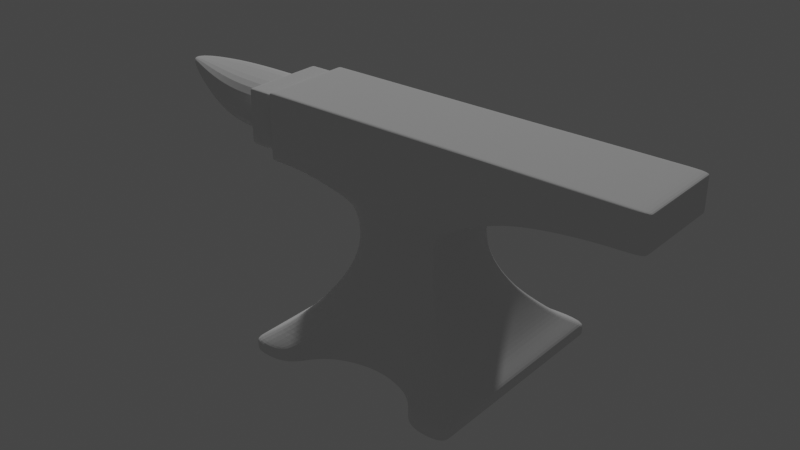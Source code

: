 # Source: anvil.blend  (saved by Blender 2.80.75; exported with 4.5.12 LTS)
import bpy
from mathutils import Matrix  # noqa: F401  (used for matrix-valued properties, if any)

bpy.ops.wm.read_factory_settings(use_empty=True)
scene = bpy.context.scene
scene.name = 'Scene'

# ---- collections
col_collection = bpy.data.collections.new('Collection'); scene.collection.children.link(col_collection)

# ---- world
world_world = bpy.data.worlds.new('World'); scene.world = world_world
world_world.use_nodes = True; world_world.node_tree.nodes.clear()
_N = world_world.node_tree.nodes; _L = world_world.node_tree.links
n0 = _N.new('ShaderNodeOutputWorld'); n0.name = 'World Output'; n0.location = (300, 300)
n1 = _N.new('ShaderNodeBackground'); n1.name = 'Background'; n1.location = (10, 300)
n1.inputs[0].default_value = (0.05088, 0.05088, 0.05088, 1.0)
_L.new(n1.outputs[0], n0.inputs[0])
n0.is_active_output = True
world_world.color = (0.05088, 0.05088, 0.05088)
world_world.use_sun_shadow = False
world_world.sun_shadow_jitter_overblur = 0.0

# ---- lights
light_point = bpy.data.lights.new('Point', 'POINT')
light_point.transmission_factor = 0.0
light_point.energy = 1.636e+04
light_point.shadow_soft_size = 1.03
light_point.shadow_maximum_resolution = 0.006
light_point.use_absolute_resolution = True

# ---- meshes
me_plane = bpy.data.meshes.new('Plane')
me_plane.from_pydata([(0.4568, -0.4568, 0.8257), (-0.4252, -0.4252, 1.338), (-0.4, -0.4, 1.133), (-0.8036, -0.8036, 0.3131), (-0.9659, -0.4568, 1.552), (-1.077, -1.077, -0.004965), (-0.9659, -0.4568, 2.193), (1.821, -0.4568, 2.193), (1.578, -0.4568, 2.193), (1.061, 0.0, -0.004965), (-0.9109, 0.0, 0.2105), (-0.5009, 0.0, 0.7232), (0.709, 0.0, 0.4156), (-0.627, 0.0, 0.5181), (-0.9659, 0.0, 1.552), (-0.8036, 0.0, 0.3131), (0.8036, 0.0, 0.3131), (0.5577, 0.0, 0.6206), (-0.9659, 0.0, 2.193), (0.627, 0.0, 0.5181), (0.9109, 0.0, 0.2105), (-0.4568, 0.0, 0.8257), (-0.709, 0.0, 0.4156), (0.847, 0.0, 2.193), (1.091, 0.0, 2.193), (1.334, 0.0, 2.193), (1.578, 0.0, 2.193), (1.821, 0.0, 2.193), (2.065, 0.0, 2.193), (0.847, 0.0, 1.613), (1.091, 0.0, 1.709), (1.334, 0.0, 1.767), (1.578, 0.0, 1.805), (1.821, 0.0, 1.831), (2.065, 0.0, 1.845), (1.061, 0.0, 0.1105), (0.5009, 0.0, 0.7232), (0.4568, 0.0, 0.8257), (-0.5577, 0.0, 0.6206), (-0.4252, 0.0, 0.9282), (-0.4063, 0.0, 1.031), (-0.4, 0.0, 1.133), (-0.4063, 0.0, 1.236), (-0.4252, 0.0, 1.338), (-0.4568, 0.0, 1.441), (0.4252, 0.0, 0.9282), (0.4063, 0.0, 1.031), (0.4, 0.0, 1.133), (0.4063, 0.0, 1.236), (0.4364, 0.0, 1.338), (0.5189, 0.0, 1.441), (-1.077, 0.0, 0.1105), (0.0, -0.4063, 1.236), (0.0, -0.4568, 0.8257), (0.6956, -1.077, 0.1105), (-0.6956, -1.077, -0.004965), (-0.6956, -1.077, 0.1105), (-0.5893, -0.9109, 0.2105), (0.4813, -0.8036, 0.3131), (-0.3363, -0.709, 0.4156), (-0.3363, -0.709, -0.004965), (-0.5893, -0.9109, -0.004965), (0.3363, -0.709, -0.004965), (0.5893, -0.9109, -0.004965), (-0.5893, 0.0, -0.004965), (-0.4813, 0.0, -0.004965), (-0.3363, 0.0, -0.004965), (-2.384e-07, 0.0, -0.004965), (0.3363, 0.0, -0.004965), (0.4813, 0.0, -0.004965), (0.5893, 0.0, -0.004965), (2.065, -0.4568, 1.845), (0.627, -0.627, 0.5181), (1.334, -0.4568, 2.193), (0.5009, -0.5009, 0.7232), (-0.4252, -0.4252, 0.9282), (0.4252, -0.4252, 0.9282), (0.4364, -0.4252, 1.338), (2.065, -0.4568, 2.193), (0.524, -0.4568, 2.193), (0.0, -0.6265, -0.004965), (0.4813, -0.8036, -0.004965), (0.6956, -1.077, -0.004965), (2.309, 0.0, 2.193), (2.309, 0.0, 1.85), (0.5893, -0.9109, 0.2105), (0.03105, -0.4568, 1.441), (5.96e-08, -0.5577, 0.6206), (0.0336, 0.0, 2.193), (0.005577, -0.4252, 1.338), (0.0, -0.4252, 0.9282), (0.0, -0.5009, 0.7232), (0.3363, -0.709, 0.4156), (-2.235e-08, -0.6269, 0.5184), (0.6956, 0.0, -0.004965), (0.0, -0.4, 1.133), (0.0, -0.4063, 1.031), (-0.4813, -0.8036, 0.3131), (-0.6956, 0.0, -0.004965), (-1.077, 0.0, 0.08672), (1.061, 0.0, 0.08672), (-0.5893, -0.9109, 0.1662), (-0.4813, -0.8036, 0.2476), (-0.3363, -0.709, 0.329), (-1.787e-08, -0.6268, 0.4106), (0.3363, -0.709, 0.329), (0.4813, -0.8036, 0.2476), (0.5893, -0.9109, 0.1662), (0.6956, -1.077, 0.08672), (-0.6956, -1.077, 0.08672), (-1.077, 0.0, 0.02082), (-0.5893, -0.9109, 0.04317), (-0.4813, -0.8036, 0.06606), (-0.3363, -0.709, 0.08896), (0.3363, -0.709, 0.08896), (0.4813, -0.8036, 0.06606), (0.5893, -0.9109, 0.04317), (-1.077, -1.077, 0.02082), (1.061, 0.0, 0.02082), (0.6956, -1.077, 0.02082), (-5.027e-09, -0.6266, 0.1119), (-0.6956, -1.077, 0.02082), (0.0336, -0.4568, 2.193), (-0.4063, -0.4063, 1.031), (-0.4568, -0.4568, 0.8257), (-0.5009, -0.5009, 0.7232), (-0.709, -0.709, 0.4156), (-0.627, -0.627, 0.5181), (-1.077, 0.0, -0.004965), (-0.4568, -0.4568, 1.441), (-0.5577, -0.5577, 0.6206), (-0.4568, 0.0, 2.193), (-0.9109, -0.9109, 0.2105), (-1.077, -1.077, 0.08672), (0.9109, -0.9109, 0.2105), (0.5189, -0.4568, 1.441), (0.5577, -0.5577, 0.6206), (0.8036, -0.8036, 0.3131), (0.524, 0.0, 2.193), (1.061, -1.077, -0.004965), (0.4063, -0.4063, 1.236), (0.4063, -0.4063, 1.031), (1.061, -1.077, 0.08672), (1.061, -1.077, 0.02082), (0.847, -0.4568, 1.613), (1.578, -0.4568, 1.805), (1.821, -0.4568, 1.831), (0.709, -0.709, 0.4156), (0.847, -0.4568, 2.193), (-0.4063, -0.4063, 1.236), (0.4, -0.4, 1.133), (1.061, -1.077, 0.1105), (2.309, -0.4568, 2.193), (-1.077, -1.077, 0.1105), (-0.4813, -0.8036, -0.004965), (1.334, -0.4568, 1.767), (1.091, -0.4568, 2.193), (-0.4568, -0.4568, 2.193), (1.091, -0.4568, 1.709), (2.309, -0.4568, 1.85), (-1.363, -0.4568, 1.552), (-1.363, -0.4568, 2.193), (-1.363, 0.0, 1.552), (-1.363, 0.0, 2.193), (1.091, -0.4568, 2.161), (2.309, -0.4568, 2.171), (2.309, 0.0, 2.171), (0.847, -0.4568, 2.155), (1.334, -0.4568, 2.165), (1.578, -0.4568, 2.168), (1.821, -0.4568, 2.169), (2.065, -0.4568, 2.17), (0.03343, -0.4568, 2.143), (-0.9659, -0.4568, 2.151), (-0.4568, -0.4568, 2.143), (-1.363, -0.4568, 2.151), (-1.363, 0.0, 2.151), (0.5236, -0.4568, 2.143), (0.709, -0.6303, 0.4156), (0.847, -0.4061, 2.193), (-0.4063, -0.3612, 1.236), (0.4, -0.3556, 1.133), (1.061, -0.9571, 0.1105), (-1.077, -0.9571, 0.1105), (-0.4813, -0.7144, -0.004965), (1.334, -0.4061, 1.767), (0.627, -0.5574, 0.5181), (1.334, -0.4061, 2.193), (0.5009, -0.4453, 0.7232), (-0.4252, -0.378, 0.9282), (0.4252, -0.378, 0.9282), (0.4364, -0.378, 1.338), (2.065, -0.4061, 2.193), (-2.646e-08, -0.557, -0.004965), (0.4813, -0.7144, -0.004965), (0.6956, -0.9571, -0.004965), (2.065, -0.4061, 1.845), (-0.4, -0.3556, 1.133), (-0.9659, -0.4061, 1.552), (-0.5893, -0.8098, -0.004965), (-0.3363, -0.6303, -0.004965), (0.3363, -0.6303, -0.004965), (0.5893, -0.8098, -0.004965), (-1.077, -0.9571, 0.02082), (-0.9659, -0.4061, 2.193), (-0.8036, -0.7144, 0.3131), (1.578, -0.4061, 2.193), (0.4568, -0.4061, 0.8257), (-0.4252, -0.378, 1.338), (1.821, -0.4061, 2.193), (-0.6956, -0.9571, -0.004965), (1.091, -0.4061, 2.193), (-0.4568, -0.4061, 2.193), (0.0336, -0.4061, 2.193), (0.847, -0.4061, 1.613), (1.578, -0.4061, 1.805), (1.821, -0.4061, 1.831), (1.091, -0.4061, 1.709), (2.309, -0.4061, 1.85), (-1.363, -0.4061, 1.552), (-1.363, -0.4061, 2.193), (1.061, -0.9571, -0.004965), (-0.4568, -0.4061, 0.8257), (-0.4063, -0.3612, 1.031), (0.4063, -0.3612, 1.236), (-1.077, -0.9571, -0.004965), (-0.9109, -0.8098, 0.2105), (-0.627, -0.5574, 0.5181), (-0.709, -0.6303, 0.4156), (0.524, -0.4061, 2.193), (1.061, -0.9571, 0.08672), (0.5577, -0.4958, 0.6206), (-0.5577, -0.4958, 0.6206), (-0.5009, -0.4453, 0.7232), (0.5189, -0.4061, 1.441), (-1.077, -0.9571, 0.08672), (0.9109, -0.8098, 0.2105), (0.4063, -0.3612, 1.031), (1.061, -0.9571, 0.02082), (0.8036, -0.7144, 0.3131), (-0.4568, -0.4061, 1.441), (-1.363, -0.4061, 2.151), (2.309, -0.4061, 2.193), (2.309, -0.4061, 2.171), (0.03128, -0.4568, 1.507), (-0.9659, -0.4568, 1.608), (-0.4568, -0.4568, 1.507), (-1.363, -0.4568, 1.608), (1.091, -0.4568, 1.751), (2.309, -0.4568, 1.88), (0.847, -0.4568, 1.663), (1.334, -0.4568, 1.804), (1.578, -0.4568, 1.839), (1.821, -0.4568, 1.862), (2.065, -0.4568, 1.876), (-1.363, 0.0, 1.608), (0.5193, -0.4568, 1.507), (2.309, 0.0, 1.88), (2.309, -0.4061, 1.88), (-1.363, -0.4061, 1.608), (-1.652, 0.0, 2.151), (-1.652, -0.4061, 2.151), (-1.652, 0.0, 1.608), (-1.652, -0.4061, 1.608), (-1.652, -0.3653, 2.11), (-1.652, 0.0, 1.648), (-1.652, 0.0, 2.11), (-2.841, 0.0, 2.051), (-2.009, 0.0, 2.11), (-2.347, 0.0, 2.11), (-2.009, 0.0, 1.675), (-2.347, 0.0, 1.807), (-2.009, -0.3653, 1.675), (-2.431, -0.2635, 1.83), (-1.393, -0.4061, 2.151), (-1.393, -0.4061, 1.608), (-1.393, 0.0, 1.608), (-1.393, 0.0, 2.151), (-1.618, -0.4061, 2.151), (-1.618, -0.4061, 1.608), (-1.618, 0.0, 1.608), (-1.618, 0.0, 2.151), (-1.324, 0.0, 2.193), (-1.324, -0.4568, 2.193), (-1.324, -0.4568, 1.552), (-1.324, 0.0, 1.552), (-1.324, -0.4568, 2.151), (-1.324, -0.4061, 1.552), (-1.324, -0.4061, 2.193), (-1.324, -0.4568, 1.608), (-1.69, -0.3653, 2.11), (-1.69, 0.0, 2.11), (-1.69, 0.0, 1.651), (-1.69, -0.3653, 1.651), (0.709, -0.5679, 0.4156), (0.847, -0.3659, 2.193), (-0.4063, -0.3254, 1.236), (0.4, -0.3204, 1.133), (1.061, -0.8623, 0.1105), (-1.077, -0.8623, 0.1105), (-0.4813, -0.6437, -0.004965), (0.627, -0.5022, 0.5181), (1.334, -0.3659, 2.193), (0.5009, -0.4012, 0.7232), (-0.4252, -0.3406, 0.9282), (0.4252, -0.3406, 0.9282), (0.4364, -0.3406, 1.338), (2.065, -0.3659, 2.193), (-4.745e-08, -0.5018, -0.004965), (0.4813, -0.6437, -0.004965), (0.6956, -0.8623, -0.004965), (-0.4, -0.3204, 1.133), (-0.9659, -0.3659, 1.552), (-0.5893, -0.7296, -0.004965), (-0.3363, -0.5679, -0.004965), (0.3363, -0.5679, -0.004965), (0.5893, -0.7296, -0.004965), (-1.077, -0.8623, 0.02082), (-0.8036, -0.6437, 0.3131), (1.578, -0.3659, 2.193), (0.4568, -0.3659, 0.8257), (-0.4252, -0.3406, 1.338), (1.821, -0.3659, 2.193), (-0.6956, -0.8623, -0.004965), (1.091, -0.3659, 2.193), (-0.4568, -0.3659, 2.193), (0.0336, -0.3659, 2.193), (-1.363, -0.3659, 1.552), (1.061, -0.8623, -0.004965), (-0.4568, -0.3659, 0.8257), (-0.4063, -0.3254, 1.031), (0.4063, -0.3254, 1.236), (-1.077, -0.8623, -0.004965), (-0.9109, -0.7296, 0.2105), (-0.627, -0.5022, 0.5181), (-0.709, -0.5679, 0.4156), (0.524, -0.3659, 2.193), (1.061, -0.8623, 0.08672), (-0.5009, -0.4012, 0.7232), (0.5189, -0.3659, 1.441), (-1.077, -0.8623, 0.08672), (0.9109, -0.7296, 0.2105), (0.4063, -0.3254, 1.031), (1.061, -0.8623, 0.02082), (-0.4568, -0.3659, 1.441), (-1.363, -0.3659, 2.151), (2.309, -0.3659, 2.193), (1.334, -0.3659, 1.767), (2.065, -0.3659, 1.845), (-0.9659, -0.3659, 2.193), (0.847, -0.3659, 1.613), (1.578, -0.3659, 1.805), (1.821, -0.3659, 1.831), (1.091, -0.3659, 1.709), (2.309, -0.3659, 1.85), (-1.363, -0.3659, 2.193), (0.5577, -0.4467, 0.6206), (-0.5577, -0.4467, 0.6206), (0.8036, -0.6437, 0.3131), (2.309, -0.3659, 2.171), (2.309, -0.3659, 1.88), (-1.363, -0.3659, 1.608), (-1.652, -0.3659, 2.151), (-1.652, -0.3659, 1.608), (-1.652, -0.3734, 1.648), (-2.841, -0.04514, 2.051), (-2.009, -0.3653, 2.11), (-2.431, -0.2635, 2.132), (-1.393, -0.3659, 2.151), (-1.393, -0.3659, 1.608), (-1.618, -0.3659, 2.151), (-1.618, -0.3659, 1.608), (-1.324, -0.3659, 1.552), (-1.324, -0.3659, 2.193), (1.091, -0.4568, 2.136), (2.309, -0.4568, 2.153), (0.847, -0.4568, 2.124), (1.334, -0.4568, 2.143), (1.578, -0.4568, 2.147), (1.821, -0.4568, 2.15), (2.065, -0.4568, 2.152), (0.5234, -0.4568, 2.104), (2.309, 0.0, 2.153), (2.309, -0.4061, 2.153), (0.03329, -0.4568, 2.104), (-0.9659, -0.4568, 2.117), (-0.4568, -0.4568, 2.104), (-1.363, -0.4568, 2.117), (-1.363, -0.4061, 2.117), (-1.652, -0.4061, 2.117), (-2.841, 0.0, 2.11), (-1.393, -0.4061, 2.117), (-1.618, -0.4061, 2.117), (-1.324, -0.4568, 2.117), (-2.841, -0.04514, 2.11), (2.309, -0.3659, 2.153), (-1.652, -0.4061, 1.648)], [], [(339, 306, 49, 50), (306, 331, 48, 49), (331, 297, 47, 48), (297, 342, 46, 47), (342, 305, 45, 46), (305, 320, 37, 45), (296, 321, 43, 42), (311, 296, 42, 41), (330, 311, 41, 40), (304, 330, 40, 39), (329, 304, 39, 21), (334, 357, 38, 13), (303, 356, 17, 36), (320, 303, 36, 37), (335, 334, 13, 22), (318, 335, 22, 15), (352, 33, 34, 348), (351, 32, 33, 352), (347, 31, 32, 351), (353, 30, 31, 347), (350, 29, 30, 353), (333, 318, 15, 10), (301, 294, 12, 19), (321, 344, 44, 43), (325, 131, 18, 349), (341, 20, 16, 358), (343, 328, 9, 118), (333, 10, 51, 299), (298, 35, 20, 341), (104, 93, 59, 103), (115, 114, 62, 81), (101, 102, 97, 57), (108, 54, 85, 107), (104, 105, 92, 93), (111, 121, 55, 61), (102, 103, 59, 97), (106, 107, 85, 58), (348, 34, 84, 354), (328, 310, 94, 9), (137, 58, 85, 134), (147, 92, 58, 137), (134, 85, 54, 151), (77, 135, 86, 89), (140, 77, 89, 52), (150, 140, 52, 95), (76, 141, 96, 90), (141, 150, 95, 96), (0, 76, 90, 53), (74, 0, 53, 91), (74, 91, 87, 136), (72, 93, 92, 147), (3, 132, 57, 97), (132, 153, 56, 57), (126, 3, 97, 59), (127, 126, 59, 93), (117, 5, 55, 121), (130, 127, 93, 87), (153, 133, 109, 56), (115, 116, 107, 106), (112, 113, 103, 102), (57, 56, 109, 101), (120, 114, 105, 104), (119, 108, 107, 116), (111, 112, 102, 101), (58, 92, 105, 106), (120, 104, 103, 113), (298, 337, 100, 35), (80, 120, 113, 60), (61, 154, 112, 111), (82, 119, 116, 63), (80, 62, 114, 120), (154, 60, 113, 112), (81, 63, 116, 115), (133, 117, 121, 109), (101, 109, 121, 111), (106, 105, 114, 115), (337, 343, 118, 100), (91, 125, 130, 87), (91, 53, 124, 125), (53, 90, 75, 124), (96, 95, 2, 123), (90, 96, 123, 75), (95, 52, 149, 2), (52, 89, 1, 149), (89, 86, 129, 1), (108, 119, 143, 142), (54, 108, 142, 151), (119, 82, 139, 143), (87, 93, 72, 136), (213, 122, 79, 229), (210, 55, 5, 225), (225, 5, 117, 203), (203, 117, 133, 235), (212, 157, 122, 213), (192, 78, 152, 242), (231, 136, 72, 186), (233, 125, 124, 222), (179, 148, 156, 211), (211, 156, 73, 187), (187, 73, 8, 206), (206, 8, 7, 209), (209, 7, 78, 192), (239, 178, 147, 137), (233, 232, 130, 125), (240, 129, 4, 198), (234, 214, 144, 135), (235, 133, 153, 183), (229, 79, 148, 179), (199, 61, 55, 210), (184, 154, 61, 199), (200, 60, 154, 184), (193, 80, 60, 200), (201, 62, 80, 193), (194, 81, 62, 201), (202, 63, 81, 194), (195, 82, 63, 202), (172, 122, 157, 174), (174, 157, 6, 173), (359, 166, 83, 346), (177, 79, 122, 172), (250, 144, 158, 248), (248, 158, 155, 251), (251, 155, 145, 252), (252, 145, 146, 253), (253, 146, 71, 254), (256, 135, 144, 250), (254, 71, 159, 249), (373, 282, 163, 355), (345, 355, 163, 176), (286, 283, 161, 175), (287, 284, 160, 219), (393, 286, 175, 387), (78, 171, 165, 152), (79, 177, 167, 148), (7, 170, 171, 78), (8, 169, 170, 7), (73, 168, 169, 8), (156, 164, 168, 73), (148, 167, 164, 156), (381, 177, 172, 384), (395, 382, 166, 359), (386, 174, 173, 385), (384, 172, 174, 386), (375, 383, 243, 165), (387, 175, 241, 388), (372, 287, 219, 327), (175, 161, 220, 241), (283, 288, 220, 161), (165, 243, 242, 152), (310, 195, 202, 316), (316, 202, 194, 309), (309, 194, 201, 315), (315, 201, 193, 308), (308, 193, 200, 314), (314, 200, 184, 300), (300, 184, 199, 313), (313, 199, 210, 323), (336, 229, 179, 295), (340, 235, 183, 299), (339, 350, 214, 234), (344, 240, 198, 312), (338, 357, 232, 233), (358, 294, 178, 239), (322, 209, 192, 307), (319, 206, 209, 322), (302, 187, 206, 319), (324, 211, 187, 302), (295, 179, 211, 324), (338, 233, 222, 329), (356, 231, 186, 301), (307, 192, 242, 346), (325, 212, 213, 326), (317, 203, 235, 340), (332, 225, 203, 317), (323, 210, 225, 332), (326, 213, 229, 336), (142, 143, 238, 230), (151, 142, 230, 182), (139, 82, 195, 221), (71, 196, 218, 159), (151, 182, 236, 134), (132, 226, 183, 153), (143, 139, 221, 238), (134, 236, 239, 137), (157, 212, 204, 6), (1, 129, 240, 208), (72, 147, 178, 186), (132, 3, 205, 226), (144, 214, 217, 158), (158, 217, 185, 155), (155, 185, 215, 145), (145, 215, 216, 146), (146, 216, 196, 71), (3, 126, 228, 205), (126, 127, 227, 228), (0, 74, 188, 207), (74, 136, 231, 188), (127, 130, 232, 227), (124, 75, 189, 222), (75, 123, 223, 189), (123, 2, 197, 223), (2, 149, 180, 197), (149, 1, 208, 180), (76, 0, 207, 190), (141, 76, 190, 237), (150, 141, 237, 181), (140, 150, 181, 224), (77, 140, 224, 191), (135, 77, 191, 234), (160, 247, 259, 219), (159, 218, 258, 249), (86, 244, 246, 129), (129, 246, 245, 4), (354, 84, 257, 360), (135, 256, 244, 86), (327, 361, 255, 162), (284, 289, 247, 160), (380, 254, 249, 375), (381, 256, 250, 376), (379, 253, 254, 380), (378, 252, 253, 379), (377, 251, 252, 378), (374, 248, 251, 377), (376, 250, 248, 374), (367, 269, 390, 394), (392, 278, 261, 389), (371, 279, 263, 363), (370, 281, 260, 362), (260, 266, 264, 362), (364, 265, 262, 363), (362, 264, 389, 261), (394, 390, 267, 365), (290, 291, 268, 366), (366, 268, 269, 367), (345, 176, 277, 368), (361, 259, 275, 369), (388, 241, 274, 391), (368, 277, 281, 370), (369, 275, 279, 371), (391, 274, 278, 392), (4, 245, 289, 284), (6, 204, 288, 283), (312, 198, 287, 372), (385, 173, 286, 393), (198, 4, 284, 287), (173, 6, 283, 286), (349, 18, 282, 373), (290, 293, 364, 264), (265, 364, 293, 292), (204, 349, 373, 288), (14, 312, 372, 285), (276, 369, 371, 280), (274, 368, 370, 278), (255, 361, 369, 276), (241, 345, 368, 274), (270, 272, 273, 271), (292, 293, 272, 270), (271, 273, 365, 267), (290, 264, 266, 291), (278, 370, 362, 261), (280, 371, 363, 262), (219, 259, 361, 327), (218, 354, 360, 258), (88, 326, 336, 138), (98, 323, 332, 128), (128, 332, 317, 110), (110, 317, 340, 99), (131, 325, 326, 88), (28, 307, 346, 83), (17, 356, 301, 19), (11, 338, 329, 21), (23, 295, 324, 24), (24, 324, 302, 25), (25, 302, 319, 26), (26, 319, 322, 27), (27, 322, 307, 28), (16, 12, 294, 358), (11, 38, 357, 338), (44, 344, 312, 14), (50, 29, 350, 339), (99, 340, 299, 51), (138, 336, 295, 23), (64, 313, 323, 98), (65, 300, 313, 64), (66, 314, 300, 65), (67, 308, 314, 66), (68, 315, 308, 67), (69, 309, 315, 68), (70, 316, 309, 69), (94, 310, 316, 70), (285, 372, 327, 162), (383, 395, 359, 243), (241, 220, 355, 345), (288, 373, 355, 220), (243, 359, 346, 242), (230, 238, 343, 337), (182, 230, 337, 298), (221, 195, 310, 328), (196, 348, 354, 218), (182, 298, 341, 236), (226, 333, 299, 183), (238, 221, 328, 343), (236, 341, 358, 239), (212, 325, 349, 204), (208, 240, 344, 321), (186, 178, 294, 301), (226, 205, 318, 333), (214, 350, 353, 217), (217, 353, 347, 185), (185, 347, 351, 215), (215, 351, 352, 216), (216, 352, 348, 196), (205, 228, 335, 318), (228, 227, 334, 335), (207, 188, 303, 320), (188, 231, 356, 303), (227, 232, 357, 334), (222, 189, 304, 329), (189, 223, 330, 304), (223, 197, 311, 330), (197, 180, 296, 311), (180, 208, 321, 296), (190, 207, 320, 305), (237, 190, 305, 342), (181, 237, 342, 297), (224, 181, 297, 331), (191, 224, 331, 306), (234, 191, 306, 339), (258, 360, 395, 383), (245, 385, 393, 289), (275, 391, 392, 279), (259, 388, 391, 275), (272, 366, 367, 273), (293, 290, 366, 272), (273, 367, 394, 365), (279, 392, 389, 396, 263), (167, 376, 374, 164), (164, 374, 377, 168), (168, 377, 378, 169), (169, 378, 379, 170), (170, 379, 380, 171), (177, 381, 376, 167), (171, 380, 375, 165), (247, 387, 388, 259), (249, 258, 383, 375), (244, 384, 386, 246), (246, 386, 385, 245), (360, 257, 382, 395), (256, 381, 384, 244), (289, 393, 387, 247), (263, 396, 364, 363), (364, 396, 389, 264)])
_uv = me_plane.uv_layers.new(name='UVMap')
_uv.uv.foreach_set('vector', [1.0, 0.09951, 1.0, 0.09951, 1.0, 0.5, 1.0, 0.5, 1.0, 0.09951, 1.0, 0.09951, 1.0, 0.5, 1.0, 0.5, 1.0, 0.09951, 1.0, 0.09951, 1.0, 0.5, 1.0, 0.5, 1.0, 0.09951, 1.0, 0.09951, 1.0, 0.5, 1.0, 0.5, 1.0, 0.09951, 1.0, 0.09951, 1.0, 0.5, 1.0, 0.5, 1.0, 0.09951, 0.09951, 0.09951, 0.5, 0.5, 1.0, 0.5, 0.0, 0.09951, 0.0, 0.09951, 0.0, 0.5, 0.0, 0.5, 0.0, 0.09951, 0.0, 0.09951, 0.0, 0.5, 0.0, 0.5, 0.0, 0.09951, 0.0, 0.09951, 0.0, 0.5, 0.0, 0.5, 0.0, 0.09951, 0.0, 0.09951, 0.0, 0.5, 0.0, 0.5, 0.0, 0.09951, 0.0, 0.09951, 0.0, 0.5, 0.0, 0.5, 0.0, 0.09951, 0.0, 0.09951, 0.0, 0.5, 0.0, 0.5, 0.09951, 0.09951, 0.09951, 0.09951, 0.5, 0.5, 0.5, 0.5, 0.09951, 0.09951, 0.09951, 0.09951, 0.5, 0.5, 0.5, 0.5, 0.0, 0.09951, 0.0, 0.09951, 0.0, 0.5, 0.0, 0.5, 0.0, 0.09951, 0.0, 0.09951, 0.0, 0.5, 0.0, 0.5, 1.0, 0.09951, 1.0, 0.5, 1.0, 0.5, 1.0, 0.09951, 1.0, 0.09951, 1.0, 0.5, 1.0, 0.5, 1.0, 0.09951, 1.0, 0.09951, 1.0, 0.5, 1.0, 0.5, 1.0, 0.09951, 1.0, 0.09951, 1.0, 0.5, 1.0, 0.5, 1.0, 0.09951, 1.0, 0.09951, 1.0, 0.5, 1.0, 0.5, 1.0, 0.09951, 0.0, 0.09951, 0.0, 0.09951, 0.0, 0.5, 0.0, 0.5, 1.0, 0.09951, 0.09951, 0.09951, 0.5, 0.5, 1.0, 0.5, 0.0, 0.09951, 0.0, 0.09951, 0.0, 0.5, 0.0, 0.5, 0.0, 0.09951, 0.0, 0.5, 0.0, 0.5, 0.0, 0.09951, 0.0, 0.0, 0.0, 0.0, 0.0, 0.0, 0.0, 0.0, 0.0, 0.0, 0.0, 0.0, 0.0, 0.0, 0.0, 0.0, 0.0, 0.09951, 0.0, 0.5, 0.0, 0.0, 0.0, 0.0, 0.0, 0.0, 0.0, 0.0, 0.0, 0.0, 0.0, 0.0, 0.0, 0.0, 0.0, 0.0, 0.0, 0.0, 0.0, 0.0, 0.0, 0.0, 0.0, 0.0, 0.0, 0.0, 0.0, 0.0, 0.0, 0.0, 0.0, 0.0, 0.0, 0.0, 0.0, 0.0, 0.0, 0.0, 0.0, 0.0, 0.0, 0.0, 0.0, 0.0, 0.0, 0.0, 0.0, 0.0, 0.0, 0.0, 0.0, 0.0, 0.0, 0.0, 0.0, 0.0, 0.0, 0.0, 0.0, 0.0, 0.0, 0.0, 0.0, 0.0, 0.0, 0.0, 0.0, 0.0, 0.0, 0.0, 0.0, 0.0, 0.0, 0.0, 0.0, 0.0, 1.0, 0.09951, 1.0, 0.5, 1.0, 0.5, 1.0, 0.09951, 0.0, 0.0, 0.0, 0.0, 0.0, 0.0, 0.0, 0.0, 0.0, 0.0, 0.0, 0.0, 0.0, 0.0, 0.0, 0.0, 0.0, 0.0, 0.0, 0.0, 0.0, 0.0, 0.0, 0.0, 0.0, 0.0, 0.0, 0.0, 0.0, 0.0, 0.0, 0.0, 1.0, 0.0, 1.0, 0.0, 0.5, 0.0, 0.5, 0.0, 1.0, 0.0, 1.0, 0.0, 0.5, 0.0, 0.5, 0.0, 1.0, 0.0, 1.0, 0.0, 0.5, 0.0, 0.5, 0.0, 1.0, 0.0, 1.0, 0.0, 0.5, 0.0, 0.5, 0.0, 1.0, 0.0, 1.0, 0.0, 0.5, 0.0, 0.5, 0.0, 0.0, 0.0, 1.0, 0.0, 0.5, 0.0, 0.0, 0.0, 0.0, 0.0, 0.0, 0.0, 0.0, 0.0, 0.0, 0.0, 0.0, 0.0, 0.0, 0.0, 0.0, 0.0, 0.0, 0.0, 1.0, 0.0, 0.504, 0.0, 0.0, 0.0, 0.0, 0.0, 0.0, 0.0, 0.0, 0.0, 0.0, 0.0, 0.0, 0.0, 0.0, 0.0, 0.0, 0.0, 0.0, 0.0, 0.0, 0.0, 0.0, 0.0, 0.0, 0.0, 0.0, 0.0, 0.0, 0.0, 0.0, 0.0, 0.0, 0.0, 0.0, 0.0, 0.4963, 0.0, 0.0, 0.0, 0.0, 0.0, 0.0, 0.0, 0.0, 0.0, 0.0, 0.0, 0.0, 0.0, 0.4963, 0.0, 0.0, 0.0, 0.0, 0.0, 0.0, 0.0, 0.0, 0.0, 0.0, 0.0, 0.0, 0.0, 0.0, 0.0, 0.0, 0.0, 0.0, 0.0, 0.0, 0.0, 0.0, 0.0, 0.0, 0.0, 0.0, 0.0, 0.0, 0.0, 0.0, 0.0, 0.0, 0.0, 0.0, 0.0, 0.0, 0.0, 0.0, 0.0, 0.0, 0.0, 0.0, 0.0, 0.0, 0.0, 0.0, 0.0, 0.0, 0.0, 0.0, 0.0, 0.0, 0.0, 0.0, 0.0, 0.0, 0.0, 0.0, 0.0, 0.0, 0.0, 0.0, 0.0, 0.0, 0.0, 0.0, 0.0, 0.0, 0.0, 0.0, 0.0, 0.0, 0.0, 0.0, 0.0, 0.0, 0.0, 0.0, 0.0, 0.0, 0.0, 0.0, 0.0, 0.0, 0.0, 0.0, 0.0, 0.0, 0.0, 0.0, 0.0, 0.0, 0.0, 0.0, 0.0, 0.0, 0.0, 0.0, 0.0, 0.0, 0.0, 0.0, 0.0, 0.0, 0.0, 0.0, 0.0, 0.0, 0.0, 0.0, 0.0, 0.0, 0.0, 0.0, 0.0, 0.0, 0.0, 0.0, 0.0, 0.0, 0.0, 0.0, 0.0, 0.0, 0.0, 0.0, 0.0, 0.0, 0.0, 0.0, 0.0, 0.0, 0.0, 0.0, 0.0, 0.0, 0.0, 0.0, 0.0, 0.0, 0.0, 0.0, 0.0, 0.0, 0.0, 0.0, 0.0, 0.0, 0.0, 0.0, 0.0, 0.0, 0.0, 0.0, 0.0, 0.0, 0.0, 0.0, 0.0, 0.0, 0.0, 0.0, 0.0, 0.0, 0.0, 0.0, 0.0, 0.0, 0.0, 0.0, 0.0, 0.0, 0.0, 0.0, 0.0, 0.0, 0.0, 0.0, 0.0, 0.0, 0.0, 0.5, 0.0, 0.0, 0.0, 0.0, 0.0, 0.5, 0.0, 0.5, 0.0, 0.0, 0.0, 0.0, 0.0, 0.5, 0.0, 0.5, 0.0, 0.0, 0.0, 0.0, 0.0, 0.5, 0.0, 0.5, 0.0, 0.0, 0.0, 0.0, 0.0, 0.5, 0.0, 0.5, 0.0, 0.0, 0.0, 0.0, 0.0, 0.5, 0.0, 0.5, 0.0, 0.0, 0.0, 0.0, 0.0, 0.0, 0.0, 0.0, 0.0, 0.0, 0.0, 0.0, 0.0, 0.0, 0.0, 0.0, 0.0, 0.0, 0.0, 0.0, 0.0, 0.0, 0.0, 0.0, 0.0, 0.0, 0.0, 0.0, 0.0, 0.0, 0.0, 0.504, 0.0, 1.0, 0.0, 0.0, 0.0, 0.3761, 0.0555, 0.3761, 0.0, 0.7522, 0.0, 0.7522, 0.0555, 0.0, 0.0, 0.0, 0.0, 0.0, 0.0, 0.0, 0.0, 0.0, 0.0, 0.0, 0.0, 0.0, 0.0, 0.0, 0.0, 0.0, 0.0, 0.0, 0.0, 0.0, 0.0, 0.0, 0.0, 0.0, 0.0555, 0.0, 0.0, 0.3761, 0.0, 0.3761, 0.0555, 1.0, 0.0555, 1.0, 0.0, 1.0, 0.0, 1.0, 0.0555, 0.0, 0.0, 0.0, 0.0, 1.0, 0.0, 1.0, 0.0555, 0.0, 0.0555, 0.0, 0.0, 0.0, 0.0, 0.0, 0.0555, 1.0, 0.0555, 1.0, 0.0, 1.0, 0.0, 1.0, 0.0555, 1.0, 0.0555, 1.0, 0.0, 1.0, 0.0, 1.0, 0.0555, 1.0, 0.0555, 1.0, 0.0, 1.0, 0.0, 1.0, 0.0555, 1.0, 0.0555, 1.0, 0.0, 1.0, 0.0, 1.0, 0.0555, 1.0, 0.0555, 1.0, 0.0, 1.0, 0.0, 1.0, 0.0555, 1.0, 0.0555, 0.0555, 0.0555, 0.0, 0.0, 1.0, 0.0, 0.0, 0.0555, 0.0, 0.0555, 0.0, 0.0, 0.0, 0.0, 0.0, 0.0555, 0.0, 0.0, 0.0, 0.0, 0.0, 0.0555, 1.0, 0.0555, 1.0, 0.0555, 1.0, 0.0, 1.0, 0.0, 0.0, 0.0, 0.0, 0.0, 0.0, 0.0, 0.0, 0.0, 0.7522, 0.0555, 0.7522, 0.0, 1.0, 0.0, 1.0, 0.0555, 0.0, 0.0, 0.0, 0.0, 0.0, 0.0, 0.0, 0.0, 0.0, 0.0, 0.0, 0.0, 0.0, 0.0, 0.0, 0.0, 0.0, 0.0, 0.0, 0.0, 0.0, 0.0, 0.0, 0.0, 0.0, 0.0, 0.0, 0.0, 0.0, 0.0, 0.0, 0.0, 0.0, 0.0, 0.0, 0.0, 0.0, 0.0, 0.0, 0.0, 0.0, 0.0, 0.0, 0.0, 0.0, 0.0, 0.0, 0.0, 0.0, 0.0, 0.0, 0.0, 0.0, 0.0, 0.0, 0.0, 0.0, 0.0, 0.0, 0.0, 0.0, 0.0, 0.0, 0.0, 0.3844, 0.0, 0.3761, 0.0, 0.0, 0.0, 0.0, 0.0, 0.0, 0.0, 0.0, 0.0, 0.0, 0.0, 0.0, 0.0, 1.0, 0.09951, 1.0, 0.5, 1.0, 0.5, 1.0, 0.09951, 0.7688, 0.0, 0.7522, 0.0, 0.3761, 0.0, 0.3844, 0.0, 1.0, 0.0, 1.0, 0.0, 1.0, 0.0, 1.0, 0.0, 1.0, 0.0, 1.0, 0.0, 1.0, 0.0, 1.0, 0.0, 1.0, 0.0, 1.0, 0.0, 1.0, 0.0, 1.0, 0.0, 1.0, 0.0, 1.0, 0.0, 1.0, 0.0, 1.0, 0.0, 1.0, 0.0, 1.0, 0.0, 1.0, 0.0, 1.0, 0.0, 0.9784, 0.0, 1.0, 0.0, 1.0, 0.0, 1.0, 0.0, 1.0, 0.0, 1.0, 0.0, 1.0, 0.0, 1.0, 0.0, 0.0, 0.09951, 0.0, 0.5, 0.0, 0.5, 0.0, 0.09951, 0.0, 0.09951, 0.0, 0.09951, 0.0, 0.5, 0.0, 0.5, 0.0, 0.0, 0.0, 0.0, 0.0, 0.0, 0.0, 0.0, 0.0, 0.0555, 0.0, 0.0, 0.0, 0.0, 0.0, 0.0555, 0.0, 0.0, 0.0, 0.0, 0.0, 0.0, 0.0, 0.0, 1.0, 0.0, 1.0, 0.0, 1.0, 0.0, 1.0, 0.0, 0.7522, 0.0, 0.7688, 0.0, 1.0, 0.0, 1.0, 0.0, 1.0, 0.0, 1.0, 0.0, 1.0, 0.0, 1.0, 0.0, 1.0, 0.0, 1.0, 0.0, 1.0, 0.0, 1.0, 0.0, 1.0, 0.0, 1.0, 0.0, 1.0, 0.0, 1.0, 0.0, 1.0, 0.0, 1.0, 0.0, 1.0, 0.0, 1.0, 0.0, 1.0, 0.0, 1.0, 0.0, 1.0, 0.0, 1.0, 0.0, 0.7817, 0.0, 0.7688, 0.0, 0.3844, 0.0, 0.3908, 0.0, 1.0, 0.09951, 1.0, 0.5, 1.0, 0.5, 1.0, 0.09951, 0.0, 0.0, 0.0, 0.0, 0.0, 0.0, 0.0, 0.0, 0.3908, 0.0, 0.3844, 0.0, 0.0, 0.0, 0.0, 0.0, 1.0, 0.0, 1.0, 0.0555, 1.0, 0.0555, 1.0, 0.0, 0.0, 0.0, 0.0, 0.0, 0.0, 0.0555, 0.0, 0.0555, 0.0, 0.09951, 0.0, 0.0555, 0.0, 0.0555, 0.0, 0.09951, 0.0, 0.0, 0.0, 0.0, 0.0, 0.0555, 0.0, 0.0555, 0.0, 0.0, 0.0, 0.0555, 0.0, 0.0555, 0.0, 0.0, 1.0, 0.0, 1.0, 0.0555, 1.0, 0.0555, 1.0, 0.0, 0.0, 0.0, 0.0, 0.0, 0.0, 0.0, 0.0, 0.0, 0.0, 0.0, 0.0, 0.0, 0.0, 0.0, 0.0, 0.0, 0.0, 0.0, 0.0, 0.0, 0.0, 0.0, 0.0, 0.0, 0.0, 0.0, 0.0, 0.0, 0.0, 0.0, 0.0, 0.0, 0.0, 0.0, 0.0, 0.0, 0.0, 0.0, 0.0, 0.0, 0.0, 0.0, 0.0, 0.0, 0.0, 0.0, 0.0, 0.0, 0.0, 0.0, 0.0, 0.0, 0.0, 0.0, 0.0, 0.0, 0.0, 0.0, 0.0, 0.0, 0.0, 0.0, 0.0, 0.0, 0.7522, 0.09951, 0.7522, 0.0555, 1.0, 0.0555, 1.0, 0.09951, 0.0, 0.0, 0.0, 0.0, 0.0, 0.0, 0.0, 0.0, 1.0, 0.09951, 1.0, 0.09951, 1.0, 0.0555, 1.0, 0.0555, 0.0, 0.09951, 0.0, 0.0555, 0.0, 0.0555, 0.0, 0.09951, 0.0, 0.09951, 0.0, 0.09951, 0.0, 0.0555, 0.0, 0.0555, 1.0, 0.09951, 0.09951, 0.09951, 0.0555, 0.0555, 1.0, 0.0555, 1.0, 0.09951, 1.0, 0.0555, 1.0, 0.0555, 1.0, 0.09951, 1.0, 0.09951, 1.0, 0.0555, 1.0, 0.0555, 1.0, 0.09951, 1.0, 0.09951, 1.0, 0.0555, 1.0, 0.0555, 1.0, 0.09951, 1.0, 0.09951, 1.0, 0.0555, 1.0, 0.0555, 1.0, 0.09951, 1.0, 0.09951, 1.0, 0.0555, 1.0, 0.0555, 1.0, 0.09951, 0.0, 0.09951, 0.0, 0.0555, 0.0, 0.0555, 0.0, 0.09951, 0.0, 0.0, 0.0, 0.0, 1.0, 0.0555, 1.0, 0.09951, 1.0, 0.09951, 1.0, 0.0555, 1.0, 0.0555, 1.0, 0.09951, 0.0, 0.09951, 0.0, 0.0555, 0.3761, 0.0555, 0.3761, 0.09951, 0.0, 0.0, 0.0, 0.0, 0.0, 0.0, 0.0, 0.0, 0.0, 0.0, 0.0, 0.0, 0.0, 0.0, 0.0, 0.0, 0.0, 0.0, 0.0, 0.0, 0.0, 0.0, 0.0, 0.0, 0.3761, 0.09951, 0.3761, 0.0555, 0.7522, 0.0555, 0.7522, 0.09951, 0.0, 0.0, 0.0, 0.0, 0.0, 0.0, 0.0, 0.0, 0.0, 0.0, 0.0, 0.0, 0.0, 0.0, 0.0, 0.0, 0.0, 0.0, 0.0, 0.0, 0.0, 0.0, 0.0, 0.0, 1.0, 0.0, 1.0, 0.0555, 1.0, 0.0555, 1.0, 0.0, 0.0, 0.0, 0.0, 0.0, 0.0, 0.0, 0.0, 0.0, 0.0, 0.0, 0.0, 0.0555, 0.0, 0.0, 0.0, 0.0, 0.0, 0.0, 0.0, 0.0, 0.0, 0.0, 0.0, 0.0, 0.0, 0.0, 0.0, 0.0, 0.0, 0.0, 0.0, 0.0, 0.0, 0.0, 0.0, 0.0555, 0.0, 0.0555, 0.0, 0.0, 0.0, 0.0, 0.0, 0.0, 0.0, 0.0555, 0.0, 0.0555, 1.0, 0.0, 0.0, 0.0, 0.0555, 0.0555, 1.0, 0.0555, 0.0, 0.0, 0.0, 0.0, 0.0, 0.0555, 0.0, 0.0555, 1.0, 0.0, 1.0, 0.0555, 1.0, 0.0555, 1.0, 0.0, 1.0, 0.0, 1.0, 0.0555, 1.0, 0.0555, 1.0, 0.0, 1.0, 0.0, 1.0, 0.0555, 1.0, 0.0555, 1.0, 0.0, 1.0, 0.0, 1.0, 0.0555, 1.0, 0.0555, 1.0, 0.0, 1.0, 0.0, 1.0, 0.0555, 1.0, 0.0555, 1.0, 0.0, 0.0, 0.0, 0.0, 0.0, 0.0, 0.0555, 0.0, 0.0555, 0.0, 0.0, 0.0, 0.0, 0.0, 0.0555, 0.0, 0.0555, 0.0, 0.0, 0.0, 0.0, 0.0555, 0.0555, 0.0555, 0.0555, 0.0, 0.0, 0.0, 0.0, 0.0555, 0.0555, 0.0555, 0.0555, 0.0, 0.0, 0.0, 0.0, 0.0, 0.0555, 0.0, 0.0555, 0.0, 0.0, 0.0, 0.0, 0.0, 0.0555, 0.0, 0.0555, 0.0, 0.0, 0.0, 0.0, 0.0, 0.0555, 0.0, 0.0555, 0.0, 0.0, 0.0, 0.0, 0.0, 0.0555, 0.0, 0.0555, 0.0, 0.0, 0.0, 0.0, 0.0, 0.0555, 0.0, 0.0555, 0.0, 0.0, 0.0, 0.0, 0.0, 0.0555, 0.0, 0.0555, 1.0, 0.0, 0.0, 0.0, 0.0555, 0.0555, 1.0, 0.0555, 1.0, 0.0, 1.0, 0.0, 1.0, 0.0555, 1.0, 0.0555, 1.0, 0.0, 1.0, 0.0, 1.0, 0.0555, 1.0, 0.0555, 1.0, 0.0, 1.0, 0.0, 1.0, 0.0555, 1.0, 0.0555, 1.0, 0.0, 1.0, 0.0, 1.0, 0.0555, 1.0, 0.0555, 1.0, 0.0, 1.0, 0.0, 1.0, 0.0555, 1.0, 0.0555, 0.0, 0.0, 0.0, 0.0, 0.0, 0.0555, 0.0, 0.0555, 1.0, 0.0, 1.0, 0.0555, 1.0, 0.0555, 1.0, 0.0, 0.5, 0.0, 0.4892, 0.0, 0.0, 0.0, 0.0, 0.0, 0.0, 0.0, 0.0, 0.0, 0.0, 0.0, 0.0, 0.0, 1.0, 0.09951, 1.0, 0.5, 1.0, 0.5, 1.0, 0.09951, 1.0, 0.0, 0.9784, 0.0, 0.4892, 0.0, 0.5, 0.0, 0.0, 0.09951, 0.0, 0.09951, 0.0, 0.5, 0.0, 0.5, 0.0, 0.0, 0.0, 0.0, 0.0, 0.0, 0.0, 0.0, 1.0, 0.0, 1.0, 0.0, 1.0, 0.0, 1.0, 0.0, 0.7817, 0.0, 0.9784, 0.0, 1.0, 0.0, 1.0, 0.0, 1.0, 0.0, 1.0, 0.0, 1.0, 0.0, 1.0, 0.0, 1.0, 0.0, 1.0, 0.0, 1.0, 0.0, 1.0, 0.0, 1.0, 0.0, 1.0, 0.0, 1.0, 0.0, 1.0, 0.0, 1.0, 0.0, 1.0, 0.0, 1.0, 0.0, 1.0, 0.0, 1.0, 0.0, 1.0, 0.0, 1.0, 0.0, 1.0, 0.0, 0.0, 0.1002, 0.0, 0.5, 0.0, 0.5, 0.0, 0.1002, 0.0, 0.0555, 0.0, 0.0555, 0.0, 0.0555, 0.0, 0.0555, 0.0, 0.09951, 0.0, 0.0555, 0.0, 0.0555, 0.0, 0.09951, 0.0, 0.09951, 0.0, 0.5, 0.0, 0.5, 0.0, 0.09951, 0.0, 0.5, 0.0, 0.0, 0.0, 0.0, 0.0, 0.09951, 0.0, 0.09129, 0.0, 0.5, 0.0, 0.5, 0.0, 0.09951, 0.0, 0.09951, 0.0, 0.0, 0.0, 0.0555, 0.0, 0.0555, 0.0, 0.1002, 0.0, 0.5, 0.0, 0.5, 0.0, 0.1002, 0.0, 0.1002, 0.0, 0.5, 0.0, 0.5, 0.0, 0.1002, 0.0, 0.1002, 0.0, 0.5, 0.0, 0.5, 0.0, 0.1002, 0.0, 0.09951, 0.0, 0.5, 0.0, 0.5, 0.0, 0.09951, 0.0, 0.09951, 0.0, 0.0555, 0.0, 0.0555, 0.0, 0.09951, 0.0, 0.0555, 0.0, 0.0555, 0.0, 0.0555, 0.0, 0.0555, 0.0, 0.09951, 0.0, 0.5, 0.0, 0.5, 0.0, 0.09951, 0.0, 0.09951, 0.0, 0.0555, 0.0, 0.0555, 0.0, 0.09951, 0.0, 0.0555, 0.0, 0.0555, 0.0, 0.0555, 0.0, 0.0555, 0.0, 0.0, 0.0, 0.0, 0.0, 0.0, 0.0, 0.0, 0.0, 0.0, 0.0, 0.0555, 0.0, 0.0555, 0.0, 0.0, 0.0, 0.09951, 0.0, 0.0555, 0.0, 0.0555, 0.0, 0.09951, 0.0, 0.0, 0.0, 0.0, 0.0, 0.0, 0.0, 0.0, 0.0, 0.0555, 0.0, 0.0, 0.0, 0.0, 0.0, 0.0555, 0.0, 0.0, 0.0, 0.0, 0.0, 0.0, 0.0, 0.0, 0.0, 0.09951, 0.0, 0.5, 0.0, 0.5, 0.0, 0.09951, 0.0, 0.1002, 0.0, 0.1002, 0.0, 0.09129, 0.0, 0.0, 0.0, 0.5, 0.0, 0.09129, 0.0, 0.1002, 0.0, 0.5, 0.0, 0.0555, 0.0, 0.09951, 0.0, 0.09951, 0.0, 0.0555, 0.0, 0.5, 0.0, 0.09951, 0.0, 0.09951, 0.0, 0.5, 0.0, 0.5, 0.0, 0.09951, 0.0, 0.09951, 0.0, 0.5, 0.0, 0.0555, 0.0, 0.09951, 0.0, 0.09951, 0.0, 0.0555, 0.0, 0.5, 0.0, 0.09951, 0.0, 0.09951, 0.0, 0.5, 0.0, 0.0555, 0.0, 0.09951, 0.0, 0.09951, 0.0, 0.0555, 0.0, 0.5, 0.0, 0.1002, 0.0, 0.1002, 0.0, 0.5, 0.0, 0.5, 0.0, 0.1002, 0.0, 0.1002, 0.0, 0.5, 0.0, 0.5, 0.0, 0.1002, 0.0, 0.1002, 0.0, 0.5, 0.0, 0.1002, 0.0, 0.0, 0.0, 0.0, 0.0, 0.5, 0.0, 0.0555, 0.0, 0.09951, 0.0, 0.09951, 0.0, 0.0555, 0.0, 0.5, 0.0, 0.09951, 0.0, 0.09951, 0.0, 0.5, 0.0, 0.0555, 0.0, 0.0555, 0.0, 0.09951, 0.0, 0.09951, 1.0, 0.0555, 1.0, 0.09951, 1.0, 0.09951, 1.0, 0.0555, 0.3761, 0.5, 0.3761, 0.09951, 0.7522, 0.09951, 0.7522, 0.5, 0.0, 0.0, 0.0, 0.0, 0.0, 0.0, 0.0, 0.0, 0.0, 0.0, 0.0, 0.0, 0.0, 0.0, 0.0, 0.0, 0.0, 0.0, 0.0, 0.0, 0.0, 0.0, 0.0, 0.0, 0.0, 0.5, 0.0, 0.09951, 0.3761, 0.09951, 0.3761, 0.5, 1.0, 0.5, 1.0, 0.09951, 1.0, 0.09951, 1.0, 0.5, 0.0, 0.0, 0.0, 0.0, 1.0, 0.09951, 1.0, 0.5, 0.0, 0.5, 0.0, 0.09951, 0.0, 0.09951, 0.0, 0.5, 1.0, 0.5, 1.0, 0.09951, 1.0, 0.09951, 1.0, 0.5, 1.0, 0.5, 1.0, 0.09951, 1.0, 0.09951, 1.0, 0.5, 1.0, 0.5, 1.0, 0.09951, 1.0, 0.09951, 1.0, 0.5, 1.0, 0.5, 1.0, 0.09951, 1.0, 0.09951, 1.0, 0.5, 1.0, 0.5, 1.0, 0.09951, 1.0, 0.09951, 1.0, 0.5, 1.0, 0.5, 0.5, 0.5, 0.09951, 0.09951, 1.0, 0.09951, 0.0, 0.5, 0.0, 0.5, 0.0, 0.09951, 0.0, 0.09951, 0.0, 0.5, 0.0, 0.09951, 0.0, 0.09951, 0.0, 0.5, 1.0, 0.5, 1.0, 0.5, 1.0, 0.09951, 1.0, 0.09951, 0.0, 0.0, 0.0, 0.0, 0.0, 0.0, 0.0, 0.0, 0.7522, 0.5, 0.7522, 0.09951, 1.0, 0.09951, 1.0, 0.5, 0.0, 0.0, 0.0, 0.0, 0.0, 0.0, 0.0, 0.0, 0.0, 0.0, 0.0, 0.0, 0.0, 0.0, 0.0, 0.0, 0.0, 0.0, 0.0, 0.0, 0.0, 0.0, 0.0, 0.0, 0.0, 0.0, 0.0, 0.0, 0.0, 0.0, 0.0, 0.0, 0.0, 0.0, 0.0, 0.0, 0.0, 0.0, 0.0, 0.0, 0.0, 0.0, 0.0, 0.0, 0.0, 0.0, 0.0, 0.0, 0.0, 0.0, 0.0, 0.0, 0.0, 0.0, 0.0, 0.0, 0.0, 0.0, 0.0, 0.0, 0.0, 0.0, 0.0, 0.0, 0.0, 0.5, 0.0, 0.09951, 0.0, 0.09951, 0.0, 0.5, 1.0, 0.0555, 1.0, 0.09951, 1.0, 0.09951, 1.0, 0.0555, 0.0, 0.0555, 0.0, 0.0555, 0.0, 0.09951, 0.0, 0.09951, 0.0, 0.0555, 0.0, 0.09951, 0.0, 0.09951, 0.0, 0.0555, 1.0, 0.0555, 1.0, 0.09951, 1.0, 0.09951, 1.0, 0.0555, 0.0, 0.0, 0.0, 0.0, 0.0, 0.0, 0.0, 0.0, 0.0, 0.0, 0.0, 0.0, 0.0, 0.0, 0.0, 0.0, 0.0, 0.0, 0.0, 0.0, 0.0, 0.0, 0.0, 0.0, 1.0, 0.0555, 1.0, 0.09951, 1.0, 0.09951, 1.0, 0.0555, 0.0, 0.0, 0.0, 0.0, 0.0, 0.0, 0.0, 0.0, 0.0, 0.0555, 0.0, 0.09951, 0.0, 0.0, 0.0, 0.0, 0.0, 0.0, 0.0, 0.0, 0.0, 0.0, 0.0, 0.0, 0.0, 0.0, 0.0, 0.0, 0.0, 0.0, 0.0, 0.0, 0.0, 0.0555, 0.0, 0.09951, 0.0, 0.09951, 0.0, 0.0555, 0.0, 0.0555, 0.0, 0.0555, 0.0, 0.09951, 0.0, 0.09951, 1.0, 0.0555, 0.0555, 0.0555, 0.09951, 0.09951, 1.0, 0.09951, 0.0, 0.0555, 0.0, 0.0555, 0.0, 0.09951, 0.0, 0.09951, 1.0, 0.0555, 1.0, 0.09951, 1.0, 0.09951, 1.0, 0.0555, 1.0, 0.0555, 1.0, 0.09951, 1.0, 0.09951, 1.0, 0.0555, 1.0, 0.0555, 1.0, 0.09951, 1.0, 0.09951, 1.0, 0.0555, 1.0, 0.0555, 1.0, 0.09951, 1.0, 0.09951, 1.0, 0.0555, 1.0, 0.0555, 1.0, 0.09951, 1.0, 0.09951, 1.0, 0.0555, 0.0, 0.0555, 0.0, 0.0555, 0.0, 0.09951, 0.0, 0.09951, 0.0, 0.0555, 0.0, 0.0555, 0.0, 0.09951, 0.0, 0.09951, 0.0555, 0.0555, 0.0555, 0.0555, 0.09951, 0.09951, 0.09951, 0.09951, 0.0555, 0.0555, 0.0555, 0.0555, 0.09951, 0.09951, 0.09951, 0.09951, 0.0, 0.0555, 0.0, 0.0555, 0.0, 0.09951, 0.0, 0.09951, 0.0, 0.0555, 0.0, 0.0555, 0.0, 0.09951, 0.0, 0.09951, 0.0, 0.0555, 0.0, 0.0555, 0.0, 0.09951, 0.0, 0.09951, 0.0, 0.0555, 0.0, 0.0555, 0.0, 0.09951, 0.0, 0.09951, 0.0, 0.0555, 0.0, 0.0555, 0.0, 0.09951, 0.0, 0.09951, 0.0, 0.0555, 0.0, 0.0555, 0.0, 0.09951, 0.0, 0.09951, 1.0, 0.0555, 0.0555, 0.0555, 0.09951, 0.09951, 1.0, 0.09951, 1.0, 0.0555, 1.0, 0.0555, 1.0, 0.09951, 1.0, 0.09951, 1.0, 0.0555, 1.0, 0.0555, 1.0, 0.09951, 1.0, 0.09951, 1.0, 0.0555, 1.0, 0.0555, 1.0, 0.09951, 1.0, 0.09951, 1.0, 0.0555, 1.0, 0.0555, 1.0, 0.09951, 1.0, 0.09951, 1.0, 0.0555, 1.0, 0.0555, 1.0, 0.09951, 1.0, 0.09951, 1.0, 0.0555, 1.0, 0.09951, 1.0, 0.09951, 1.0, 0.0555, 0.0, 0.0, 0.0, 0.0, 0.0, 0.0, 0.0, 0.0, 0.0, 0.0555, 0.0, 0.0555, 0.0, 0.0555, 0.0, 0.0555, 0.0, 0.0555, 0.0, 0.0555, 0.0, 0.0555, 0.0, 0.0555, 0.0, 0.1002, 0.0, 0.1002, 0.0, 0.1002, 0.0, 0.1002, 0.0, 0.1002, 0.0, 0.1002, 0.0, 0.1002, 0.0, 0.1002, 0.0, 0.1002, 0.0, 0.1002, 0.0, 0.1002, 0.0, 0.1002, 0.0, 0.0555, 0.0, 0.0555, 0.0, 0.0555, 0.0, 0.0555, 0.0, 0.0555, 1.0, 0.0, 1.0, 0.0, 1.0, 0.0, 1.0, 0.0, 1.0, 0.0, 1.0, 0.0, 1.0, 0.0, 1.0, 0.0, 1.0, 0.0, 1.0, 0.0, 1.0, 0.0, 1.0, 0.0, 1.0, 0.0, 1.0, 0.0, 1.0, 0.0, 1.0, 0.0, 1.0, 0.0, 1.0, 0.0, 1.0, 0.0, 1.0, 0.0, 0.7688, 0.0, 0.7817, 0.0, 1.0, 0.0, 1.0, 0.0, 1.0, 0.0, 1.0, 0.0, 1.0, 0.0, 1.0, 0.0, 0.0, 0.0, 0.0, 0.0, 0.0, 0.0555, 0.0, 0.0555, 1.0, 0.0, 1.0, 0.0555, 1.0, 0.0555, 1.0, 0.0, 0.4892, 0.0, 0.3908, 0.0, 0.0, 0.0, 0.0, 0.0, 0.0, 0.0, 0.0, 0.0, 0.0, 0.0, 0.0, 0.0, 1.0, 0.09951, 1.0, 0.5, 1.0, 0.5, 1.0, 0.09951, 0.9784, 0.0, 0.7817, 0.0, 0.3908, 0.0, 0.4892, 0.0, 0.0, 0.0, 0.0, 0.0, 0.0, 0.0, 0.0, 0.0, 0.0, 0.0555, 0.0, 0.0555, 0.0, 0.09129, 0.0, 0.09951, 0.0, 0.09129, 0.0, 0.0555, 0.0, 0.0555, 0.0, 0.0])
_ca = me_plane.color_attributes.new('Col', 'BYTE_COLOR', 'CORNER')
_ca.data.foreach_set('color', [1.0, 1.0, 1.0, 1.0, 1.0, 1.0, 1.0, 1.0, 1.0, 1.0, 1.0, 1.0, 1.0, 1.0, 1.0, 1.0, 1.0, 1.0, 1.0, 1.0, 1.0, 1.0, 1.0, 1.0, 1.0, 1.0, 1.0, 1.0, 1.0, 1.0, 1.0, 1.0, 1.0, 1.0, 1.0, 1.0, 1.0, 1.0, 1.0, 1.0, 1.0, 1.0, 1.0, 1.0, 1.0, 1.0, 1.0, 1.0, 1.0, 1.0, 1.0, 1.0, 1.0, 1.0, 1.0, 1.0, 1.0, 1.0, 1.0, 1.0, 1.0, 1.0, 1.0, 1.0, 1.0, 1.0, 1.0, 1.0, 1.0, 1.0, 1.0, 1.0, 1.0, 1.0, 1.0, 1.0, 1.0, 1.0, 1.0, 1.0, 1.0, 1.0, 1.0, 1.0, 1.0, 1.0, 1.0, 1.0, 1.0, 1.0, 1.0, 1.0, 1.0, 1.0, 1.0, 1.0, 1.0, 1.0, 1.0, 1.0, 1.0, 1.0, 1.0, 1.0, 1.0, 1.0, 1.0, 1.0, 1.0, 1.0, 1.0, 1.0, 1.0, 1.0, 1.0, 1.0, 1.0, 1.0, 1.0, 1.0, 1.0, 1.0, 1.0, 1.0, 1.0, 1.0, 1.0, 1.0, 1.0, 1.0, 1.0, 1.0, 1.0, 1.0, 1.0, 1.0, 1.0, 1.0, 1.0, 1.0, 1.0, 1.0, 1.0, 1.0, 1.0, 1.0, 1.0, 1.0, 1.0, 1.0, 1.0, 1.0, 1.0, 1.0, 1.0, 1.0, 1.0, 1.0, 1.0, 1.0, 1.0, 1.0, 1.0, 1.0, 1.0, 1.0, 1.0, 1.0, 1.0, 1.0, 1.0, 1.0, 1.0, 1.0, 1.0, 1.0, 1.0, 1.0, 1.0, 1.0, 1.0, 1.0, 1.0, 1.0, 1.0, 1.0, 1.0, 1.0, 1.0, 1.0, 1.0, 1.0, 1.0, 1.0, 1.0, 1.0, 1.0, 1.0, 1.0, 1.0, 1.0, 1.0, 1.0, 1.0, 1.0, 1.0, 1.0, 1.0, 1.0, 1.0, 1.0, 1.0, 1.0, 1.0, 1.0, 1.0, 1.0, 1.0, 1.0, 1.0, 1.0, 1.0, 1.0, 1.0, 1.0, 1.0, 1.0, 1.0, 1.0, 1.0, 1.0, 1.0, 1.0, 1.0, 1.0, 1.0, 1.0, 1.0, 1.0, 1.0, 1.0, 1.0, 1.0, 1.0, 1.0, 1.0, 1.0, 1.0, 1.0, 1.0, 1.0, 1.0, 1.0, 1.0, 1.0, 1.0, 1.0, 1.0, 1.0, 1.0, 1.0, 1.0, 1.0, 1.0, 1.0, 1.0, 1.0, 1.0, 1.0, 1.0, 1.0, 1.0, 1.0, 1.0, 1.0, 1.0, 1.0, 1.0, 1.0, 1.0, 1.0, 1.0, 1.0, 1.0, 1.0, 1.0, 1.0, 1.0, 1.0, 1.0, 1.0, 1.0, 1.0, 1.0, 1.0, 1.0, 1.0, 1.0, 1.0, 1.0, 1.0, 1.0, 1.0, 1.0, 1.0, 1.0, 1.0, 1.0, 1.0, 1.0, 1.0, 1.0, 1.0, 1.0, 1.0, 1.0, 1.0, 1.0, 1.0, 1.0, 1.0, 1.0, 1.0, 1.0, 1.0, 1.0, 1.0, 1.0, 1.0, 1.0, 1.0, 1.0, 1.0, 1.0, 1.0, 1.0, 1.0, 1.0, 1.0, 1.0, 1.0, 1.0, 1.0, 1.0, 1.0, 1.0, 1.0, 1.0, 1.0, 1.0, 1.0, 1.0, 1.0, 1.0, 1.0, 1.0, 1.0, 1.0, 1.0, 1.0, 1.0, 1.0, 1.0, 1.0, 1.0, 1.0, 1.0, 1.0, 1.0, 1.0, 1.0, 1.0, 1.0, 1.0, 1.0, 1.0, 1.0, 1.0, 1.0, 1.0, 1.0, 1.0, 1.0, 1.0, 1.0, 1.0, 1.0, 1.0, 1.0, 1.0, 1.0, 1.0, 1.0, 1.0, 1.0, 1.0, 1.0, 1.0, 1.0, 1.0, 1.0, 1.0, 1.0, 1.0, 1.0, 1.0, 1.0, 1.0, 1.0, 1.0, 1.0, 1.0, 1.0, 1.0, 1.0, 1.0, 1.0, 1.0, 1.0, 1.0, 1.0, 1.0, 1.0, 1.0, 1.0, 1.0, 1.0, 1.0, 1.0, 1.0, 1.0, 1.0, 1.0, 1.0, 1.0, 1.0, 1.0, 1.0, 1.0, 1.0, 1.0, 1.0, 1.0, 1.0, 1.0, 1.0, 1.0, 1.0, 1.0, 1.0, 1.0, 1.0, 1.0, 1.0, 1.0, 1.0, 1.0, 1.0, 1.0, 1.0, 1.0, 1.0, 1.0, 1.0, 1.0, 1.0, 1.0, 1.0, 1.0, 1.0, 1.0, 1.0, 1.0, 1.0, 1.0, 1.0, 1.0, 1.0, 1.0, 1.0, 1.0, 1.0, 1.0, 1.0, 1.0, 1.0, 1.0, 1.0, 1.0, 1.0, 1.0, 1.0, 1.0, 1.0, 1.0, 1.0, 1.0, 1.0, 1.0, 1.0, 1.0, 1.0, 1.0, 1.0, 1.0, 1.0, 1.0, 1.0, 1.0, 1.0, 1.0, 1.0, 1.0, 1.0, 1.0, 1.0, 1.0, 1.0, 1.0, 1.0, 1.0, 1.0, 1.0, 1.0, 1.0, 1.0, 1.0, 1.0, 1.0, 1.0, 1.0, 1.0, 1.0, 1.0, 1.0, 1.0, 1.0, 1.0, 1.0, 1.0, 1.0, 1.0, 1.0, 1.0, 1.0, 1.0, 1.0, 1.0, 1.0, 1.0, 1.0, 1.0, 1.0, 1.0, 1.0, 1.0, 1.0, 1.0, 1.0, 1.0, 1.0, 1.0, 1.0, 1.0, 1.0, 1.0, 1.0, 1.0, 1.0, 1.0, 1.0, 1.0, 1.0, 1.0, 1.0, 1.0, 1.0, 1.0, 1.0, 1.0, 1.0, 1.0, 1.0, 1.0, 1.0, 1.0, 1.0, 1.0, 1.0, 1.0, 1.0, 1.0, 1.0, 1.0, 1.0, 1.0, 1.0, 1.0, 1.0, 1.0, 1.0, 1.0, 1.0, 1.0, 1.0, 1.0, 1.0, 1.0, 1.0, 1.0, 1.0, 1.0, 1.0, 1.0, 1.0, 1.0, 1.0, 1.0, 1.0, 1.0, 1.0, 1.0, 1.0, 1.0, 1.0, 1.0, 1.0, 1.0, 1.0, 1.0, 1.0, 1.0, 1.0, 1.0, 1.0, 1.0, 1.0, 1.0, 1.0, 1.0, 1.0, 1.0, 1.0, 1.0, 1.0, 1.0, 1.0, 1.0, 1.0, 1.0, 1.0, 1.0, 1.0, 1.0, 1.0, 1.0, 1.0, 1.0, 1.0, 1.0, 1.0, 1.0, 1.0, 1.0, 1.0, 1.0, 1.0, 1.0, 1.0, 1.0, 1.0, 1.0, 1.0, 1.0, 1.0, 1.0, 1.0, 1.0, 1.0, 1.0, 1.0, 1.0, 1.0, 1.0, 1.0, 1.0, 1.0, 1.0, 1.0, 1.0, 1.0, 1.0, 1.0, 1.0, 1.0, 1.0, 1.0, 1.0, 1.0, 1.0, 1.0, 1.0, 1.0, 1.0, 1.0, 1.0, 1.0, 1.0, 1.0, 1.0, 1.0, 1.0, 1.0, 1.0, 1.0, 1.0, 1.0, 1.0, 1.0, 1.0, 1.0, 1.0, 1.0, 1.0, 1.0, 1.0, 1.0, 1.0, 1.0, 1.0, 1.0, 1.0, 1.0, 1.0, 1.0, 1.0, 1.0, 1.0, 1.0, 1.0, 1.0, 1.0, 1.0, 1.0, 1.0, 1.0, 1.0, 1.0, 1.0, 1.0, 1.0, 1.0, 1.0, 1.0, 1.0, 1.0, 1.0, 1.0, 1.0, 1.0, 1.0, 1.0, 1.0, 1.0, 1.0, 1.0, 1.0, 1.0, 1.0, 1.0, 1.0, 1.0, 1.0, 1.0, 1.0, 1.0, 1.0, 1.0, 1.0, 1.0, 1.0, 1.0, 1.0, 1.0, 1.0, 1.0, 1.0, 1.0, 1.0, 1.0, 1.0, 1.0, 1.0, 1.0, 1.0, 1.0, 1.0, 1.0, 1.0, 1.0, 1.0, 1.0, 1.0, 1.0, 1.0, 1.0, 1.0, 1.0, 1.0, 1.0, 1.0, 1.0, 1.0, 1.0, 1.0, 1.0, 1.0, 1.0, 1.0, 1.0, 1.0, 1.0, 1.0, 1.0, 1.0, 1.0, 1.0, 1.0, 1.0, 1.0, 1.0, 1.0, 1.0, 1.0, 1.0, 1.0, 1.0, 1.0, 1.0, 1.0, 1.0, 1.0, 1.0, 1.0, 1.0, 1.0, 1.0, 1.0, 1.0, 1.0, 1.0, 1.0, 1.0, 1.0, 1.0, 1.0, 1.0, 1.0, 1.0, 1.0, 1.0, 1.0, 1.0, 1.0, 1.0, 1.0, 1.0, 1.0, 1.0, 1.0, 1.0, 1.0, 1.0, 1.0, 1.0, 1.0, 1.0, 1.0, 1.0, 1.0, 1.0, 1.0, 1.0, 1.0, 1.0, 1.0, 1.0, 1.0, 1.0, 1.0, 1.0, 1.0, 1.0, 1.0, 1.0, 1.0, 1.0, 1.0, 1.0, 1.0, 1.0, 1.0, 1.0, 1.0, 1.0, 1.0, 1.0, 1.0, 1.0, 1.0, 1.0, 1.0, 1.0, 1.0, 1.0, 1.0, 1.0, 1.0, 1.0, 1.0, 1.0, 1.0, 1.0, 1.0, 1.0, 1.0, 1.0, 1.0, 1.0, 1.0, 1.0, 1.0, 1.0, 1.0, 1.0, 1.0, 1.0, 1.0, 1.0, 1.0, 1.0, 1.0, 1.0, 1.0, 1.0, 1.0, 1.0, 1.0, 1.0, 1.0, 1.0, 1.0, 1.0, 1.0, 1.0, 1.0, 1.0, 1.0, 1.0, 1.0, 1.0, 1.0, 1.0, 1.0, 1.0, 1.0, 1.0, 1.0, 1.0, 1.0, 1.0, 1.0, 1.0, 1.0, 1.0, 1.0, 1.0, 1.0, 1.0, 1.0, 1.0, 1.0, 1.0, 1.0, 1.0, 1.0, 1.0, 1.0, 1.0, 1.0, 1.0, 1.0, 1.0, 1.0, 1.0, 1.0, 1.0, 1.0, 1.0, 1.0, 1.0, 1.0, 1.0, 1.0, 1.0, 1.0, 1.0, 1.0, 1.0, 1.0, 1.0, 1.0, 1.0, 1.0, 1.0, 1.0, 1.0, 1.0, 1.0, 1.0, 1.0, 1.0, 1.0, 1.0, 1.0, 1.0, 1.0, 1.0, 1.0, 1.0, 1.0, 1.0, 1.0, 1.0, 1.0, 1.0, 1.0, 1.0, 1.0, 1.0, 1.0, 1.0, 1.0, 1.0, 1.0, 1.0, 1.0, 1.0, 1.0, 1.0, 1.0, 1.0, 1.0, 1.0, 1.0, 1.0, 1.0, 1.0, 1.0, 1.0, 1.0, 1.0, 1.0, 1.0, 1.0, 1.0, 1.0, 1.0, 1.0, 1.0, 1.0, 1.0, 1.0, 1.0, 1.0, 1.0, 1.0, 1.0, 1.0, 1.0, 1.0, 1.0, 1.0, 1.0, 1.0, 1.0, 1.0, 1.0, 1.0, 1.0, 1.0, 1.0, 1.0, 1.0, 1.0, 1.0, 1.0, 1.0, 1.0, 1.0, 1.0, 1.0, 1.0, 1.0, 1.0, 1.0, 1.0, 1.0, 1.0, 1.0, 1.0, 1.0, 1.0, 1.0, 1.0, 1.0, 1.0, 1.0, 1.0, 1.0, 1.0, 1.0, 1.0, 1.0, 1.0, 1.0, 1.0, 1.0, 1.0, 1.0, 1.0, 1.0, 1.0, 1.0, 1.0, 1.0, 1.0, 1.0, 1.0, 1.0, 1.0, 1.0, 1.0, 1.0, 1.0, 1.0, 1.0, 1.0, 1.0, 1.0, 1.0, 1.0, 1.0, 1.0, 1.0, 1.0, 1.0, 1.0, 1.0, 1.0, 1.0, 1.0, 1.0, 1.0, 1.0, 1.0, 1.0, 1.0, 1.0, 1.0, 1.0, 1.0, 1.0, 1.0, 1.0, 1.0, 1.0, 1.0, 1.0, 1.0, 1.0, 1.0, 1.0, 1.0, 1.0, 1.0, 1.0, 1.0, 1.0, 1.0, 1.0, 1.0, 1.0, 1.0, 1.0, 1.0, 1.0, 1.0, 1.0, 1.0, 1.0, 1.0, 1.0, 1.0, 1.0, 1.0, 1.0, 1.0, 1.0, 1.0, 1.0, 1.0, 1.0, 1.0, 1.0, 1.0, 1.0, 1.0, 1.0, 1.0, 1.0, 1.0, 1.0, 1.0, 1.0, 1.0, 1.0, 1.0, 1.0, 1.0, 1.0, 1.0, 1.0, 1.0, 1.0, 1.0, 1.0, 1.0, 1.0, 1.0, 1.0, 1.0, 1.0, 1.0, 1.0, 1.0, 1.0, 1.0, 1.0, 1.0, 1.0, 1.0, 1.0, 1.0, 1.0, 1.0, 1.0, 1.0, 1.0, 1.0, 1.0, 1.0, 1.0, 1.0, 1.0, 1.0, 1.0, 1.0, 1.0, 1.0, 1.0, 1.0, 1.0, 1.0, 1.0, 1.0, 1.0, 1.0, 1.0, 1.0, 1.0, 1.0, 1.0, 1.0, 1.0, 1.0, 1.0, 1.0, 1.0, 1.0, 1.0, 1.0, 1.0, 1.0, 1.0, 1.0, 1.0, 1.0, 1.0, 1.0, 1.0, 1.0, 1.0, 1.0, 1.0, 1.0, 1.0, 1.0, 1.0, 1.0, 1.0, 1.0, 1.0, 1.0, 1.0, 1.0, 1.0, 1.0, 1.0, 1.0, 1.0, 1.0, 1.0, 1.0, 1.0, 1.0, 1.0, 1.0, 1.0, 1.0, 1.0, 1.0, 1.0, 1.0, 1.0, 1.0, 1.0, 1.0, 1.0, 1.0, 1.0, 1.0, 1.0, 1.0, 1.0, 1.0, 1.0, 1.0, 1.0, 1.0, 1.0, 1.0, 1.0, 1.0, 1.0, 1.0, 1.0, 1.0, 1.0, 1.0, 1.0, 1.0, 1.0, 1.0, 1.0, 1.0, 1.0, 1.0, 1.0, 1.0, 1.0, 1.0, 1.0, 1.0, 1.0, 1.0, 1.0, 1.0, 1.0, 1.0, 1.0, 1.0, 1.0, 1.0, 1.0, 1.0, 1.0, 1.0, 1.0, 1.0, 1.0, 1.0, 1.0, 1.0, 1.0, 1.0, 1.0, 1.0, 1.0, 1.0, 1.0, 1.0, 1.0, 1.0, 1.0, 1.0, 1.0, 1.0, 1.0, 1.0, 1.0, 1.0, 1.0, 1.0, 1.0, 1.0, 1.0, 1.0, 1.0, 1.0, 1.0, 1.0, 1.0, 1.0, 1.0, 1.0, 1.0, 1.0, 1.0, 1.0, 1.0, 1.0, 1.0, 1.0, 1.0, 1.0, 1.0, 1.0, 1.0, 1.0, 1.0, 1.0, 1.0, 1.0, 1.0, 1.0, 1.0, 1.0, 1.0, 1.0, 1.0, 1.0, 1.0, 1.0, 1.0, 1.0, 1.0, 1.0, 1.0, 1.0, 1.0, 1.0, 1.0, 1.0, 1.0, 1.0, 1.0, 1.0, 1.0, 1.0, 1.0, 1.0, 1.0, 1.0, 1.0, 1.0, 1.0, 1.0, 1.0, 1.0, 1.0, 1.0, 1.0, 1.0, 1.0, 1.0, 1.0, 1.0, 1.0, 1.0, 1.0, 1.0, 1.0, 1.0, 1.0, 1.0, 1.0, 1.0, 1.0, 1.0, 1.0, 1.0, 1.0, 1.0, 1.0, 1.0, 1.0, 1.0, 1.0, 1.0, 1.0, 1.0, 1.0, 1.0, 1.0, 1.0, 1.0, 1.0, 1.0, 1.0, 1.0, 1.0, 1.0, 1.0, 1.0, 1.0, 1.0, 1.0, 1.0, 1.0, 1.0, 1.0, 1.0, 1.0, 1.0, 1.0, 1.0, 1.0, 1.0, 1.0, 1.0, 1.0, 1.0, 1.0, 1.0, 1.0, 1.0, 1.0, 1.0, 1.0, 1.0, 1.0, 1.0, 1.0, 1.0, 1.0, 1.0, 1.0, 1.0, 1.0, 1.0, 1.0, 1.0, 1.0, 1.0, 1.0, 1.0, 1.0, 1.0, 1.0, 1.0, 1.0, 1.0, 1.0, 1.0, 1.0, 1.0, 1.0, 1.0, 1.0, 1.0, 1.0, 1.0, 1.0, 1.0, 1.0, 1.0, 1.0, 1.0, 1.0, 1.0, 1.0, 1.0, 1.0, 1.0, 1.0, 1.0, 1.0, 1.0, 1.0, 1.0, 1.0, 1.0, 1.0, 1.0, 1.0, 1.0, 1.0, 1.0, 1.0, 1.0, 1.0, 1.0, 1.0, 1.0, 1.0, 1.0, 1.0, 1.0, 1.0, 1.0, 1.0, 1.0, 1.0, 1.0, 1.0, 1.0, 1.0, 1.0, 1.0, 1.0, 1.0, 1.0, 1.0, 1.0, 1.0, 1.0, 1.0, 1.0, 1.0, 1.0, 1.0, 1.0, 1.0, 1.0, 1.0, 1.0, 1.0, 1.0, 1.0, 1.0, 1.0, 1.0, 1.0, 1.0, 1.0, 1.0, 1.0, 1.0, 1.0, 1.0, 1.0, 1.0, 1.0, 1.0, 1.0, 1.0, 1.0, 1.0, 1.0, 1.0, 1.0, 1.0, 1.0, 1.0, 1.0, 1.0, 1.0, 1.0, 1.0, 1.0, 1.0, 1.0, 1.0, 1.0, 1.0, 1.0, 1.0, 1.0, 1.0, 1.0, 1.0, 1.0, 1.0, 1.0, 1.0, 1.0, 1.0, 1.0, 1.0, 1.0, 1.0, 1.0, 1.0, 1.0, 1.0, 1.0, 1.0, 1.0, 1.0, 1.0, 1.0, 1.0, 1.0, 1.0, 1.0, 1.0, 1.0, 1.0, 1.0, 1.0, 1.0, 1.0, 1.0, 1.0, 1.0, 1.0, 1.0, 1.0, 1.0, 1.0, 1.0, 1.0, 1.0, 1.0, 1.0, 1.0, 1.0, 1.0, 1.0, 1.0, 1.0, 1.0, 1.0, 1.0, 1.0, 1.0, 1.0, 1.0, 1.0, 1.0, 1.0, 1.0, 1.0, 1.0, 1.0, 1.0, 1.0, 1.0, 1.0, 1.0, 1.0, 1.0, 1.0, 1.0, 1.0, 1.0, 1.0, 1.0, 1.0, 1.0, 1.0, 1.0, 1.0, 1.0, 1.0, 1.0, 1.0, 1.0, 1.0, 1.0, 1.0, 1.0, 1.0, 1.0, 1.0, 1.0, 1.0, 1.0, 1.0, 1.0, 1.0, 1.0, 1.0, 1.0, 1.0, 1.0, 1.0, 1.0, 1.0, 1.0, 1.0, 1.0, 1.0, 1.0, 1.0, 1.0, 1.0, 1.0, 1.0, 1.0, 1.0, 1.0, 1.0, 1.0, 1.0, 1.0, 1.0, 1.0, 1.0, 1.0, 1.0, 1.0, 1.0, 1.0, 1.0, 1.0, 1.0, 1.0, 1.0, 1.0, 1.0, 1.0, 1.0, 1.0, 1.0, 1.0, 1.0, 1.0, 1.0, 1.0, 1.0, 1.0, 1.0, 1.0, 1.0, 1.0, 1.0, 1.0, 1.0, 1.0, 1.0, 1.0, 1.0, 1.0, 1.0, 1.0, 1.0, 1.0, 1.0, 1.0, 1.0, 1.0, 1.0, 1.0, 1.0, 1.0, 1.0, 1.0, 1.0, 1.0, 1.0, 1.0, 1.0, 1.0, 1.0, 1.0, 1.0, 1.0, 1.0, 1.0, 1.0, 1.0, 1.0, 1.0, 1.0, 1.0, 1.0, 1.0, 1.0, 1.0, 1.0, 1.0, 1.0, 1.0, 1.0, 1.0, 1.0, 1.0, 1.0, 1.0, 1.0, 1.0, 1.0, 1.0, 1.0, 1.0, 1.0, 1.0, 1.0, 1.0, 1.0, 1.0, 1.0, 1.0, 1.0, 1.0, 1.0, 1.0, 1.0, 1.0, 1.0, 1.0, 1.0, 1.0, 1.0, 1.0, 1.0, 1.0, 1.0, 1.0, 1.0, 1.0, 1.0, 1.0, 1.0, 1.0, 1.0, 1.0, 1.0, 1.0, 1.0, 1.0, 1.0, 1.0, 1.0, 1.0, 1.0, 1.0, 1.0, 1.0, 1.0, 1.0, 1.0, 1.0, 1.0, 1.0, 1.0, 1.0, 1.0, 1.0, 1.0, 1.0, 1.0, 1.0, 1.0, 1.0, 1.0, 1.0, 1.0, 1.0, 1.0, 1.0, 1.0, 1.0, 1.0, 1.0, 1.0, 1.0, 1.0, 1.0, 1.0, 1.0, 1.0, 1.0, 1.0, 1.0, 1.0, 1.0, 1.0, 1.0, 1.0, 1.0, 1.0, 1.0, 1.0, 1.0, 1.0, 1.0, 1.0, 1.0, 1.0, 1.0, 1.0, 1.0, 1.0, 1.0, 1.0, 1.0, 1.0, 1.0, 1.0, 1.0, 1.0, 1.0, 1.0, 1.0, 1.0, 1.0, 1.0, 1.0, 1.0, 1.0, 1.0, 1.0, 1.0, 1.0, 1.0, 1.0, 1.0, 1.0, 1.0, 1.0, 1.0, 1.0, 1.0, 1.0, 1.0, 1.0, 1.0, 1.0, 1.0, 1.0, 1.0, 1.0, 1.0, 1.0, 1.0, 1.0, 1.0, 1.0, 1.0, 1.0, 1.0, 1.0, 1.0, 1.0, 1.0, 1.0, 1.0, 1.0, 1.0, 1.0, 1.0, 1.0, 1.0, 1.0, 1.0, 1.0, 1.0, 1.0, 1.0, 1.0, 1.0, 1.0, 1.0, 1.0, 1.0, 1.0, 1.0, 1.0, 1.0, 1.0, 1.0, 1.0, 1.0, 1.0, 1.0, 1.0, 1.0, 1.0, 1.0, 1.0, 1.0, 1.0, 1.0, 1.0, 1.0, 1.0, 1.0, 1.0, 1.0, 1.0, 1.0, 1.0, 1.0, 1.0, 1.0, 1.0, 1.0, 1.0, 1.0, 1.0, 1.0, 1.0, 1.0, 1.0, 1.0, 1.0, 1.0, 1.0, 1.0, 1.0, 1.0, 1.0, 1.0, 1.0, 1.0, 1.0, 1.0, 1.0, 1.0, 1.0, 1.0, 1.0, 1.0, 1.0, 1.0, 1.0, 1.0, 1.0, 1.0, 1.0, 1.0, 1.0, 1.0, 1.0, 1.0, 1.0, 1.0, 1.0, 1.0, 1.0, 1.0, 1.0, 1.0, 1.0, 1.0, 1.0, 1.0, 1.0, 1.0, 1.0, 1.0, 1.0, 1.0, 1.0, 1.0, 1.0, 1.0, 1.0, 1.0, 1.0, 1.0, 1.0, 1.0, 1.0, 1.0, 1.0, 1.0, 1.0, 1.0, 1.0, 1.0, 1.0, 1.0, 1.0, 1.0, 1.0, 1.0, 1.0, 1.0, 1.0, 1.0, 1.0, 1.0, 1.0, 1.0, 1.0, 1.0, 1.0, 1.0, 1.0, 1.0, 1.0, 1.0, 1.0, 1.0, 1.0, 1.0, 1.0, 1.0, 1.0, 1.0, 1.0, 1.0, 1.0, 1.0, 1.0, 1.0, 1.0, 1.0, 1.0, 1.0, 1.0, 1.0, 1.0, 1.0, 1.0, 1.0, 1.0, 1.0, 1.0, 1.0, 1.0, 1.0, 1.0, 1.0, 1.0, 1.0, 1.0, 1.0, 1.0, 1.0, 1.0, 1.0, 1.0, 1.0, 1.0, 1.0, 1.0, 1.0, 1.0, 1.0, 1.0, 1.0, 1.0, 1.0, 1.0, 1.0, 1.0, 1.0, 1.0, 1.0, 1.0, 1.0, 1.0, 1.0, 1.0, 1.0, 1.0, 1.0, 1.0, 1.0, 1.0, 1.0, 1.0, 1.0, 1.0, 1.0, 1.0, 1.0, 1.0, 1.0, 1.0, 1.0, 1.0, 1.0, 1.0, 1.0, 1.0, 1.0, 1.0, 1.0, 1.0, 1.0, 1.0, 1.0, 1.0, 1.0, 1.0, 1.0, 1.0, 1.0, 1.0, 1.0, 1.0, 1.0, 1.0, 1.0, 1.0, 1.0, 1.0, 1.0, 1.0, 1.0, 1.0, 1.0, 1.0, 1.0, 1.0, 1.0, 1.0, 1.0, 1.0, 1.0, 1.0, 1.0, 1.0, 1.0, 1.0, 1.0, 1.0, 1.0, 1.0, 1.0, 1.0, 1.0, 1.0, 1.0, 1.0, 1.0, 1.0, 1.0, 1.0, 1.0, 1.0, 1.0, 1.0, 1.0, 1.0, 1.0, 1.0, 1.0, 1.0, 1.0, 1.0, 1.0, 1.0, 1.0, 1.0, 1.0, 1.0, 1.0, 1.0, 1.0, 1.0, 1.0, 1.0, 1.0, 1.0, 1.0, 1.0, 1.0, 1.0, 1.0, 1.0, 1.0, 1.0, 1.0, 1.0, 1.0, 1.0, 1.0, 1.0, 1.0, 1.0, 1.0, 1.0, 1.0, 1.0, 1.0, 1.0, 1.0, 1.0, 1.0, 1.0, 1.0, 1.0, 1.0, 1.0, 1.0, 1.0, 1.0, 1.0, 1.0, 1.0, 1.0, 1.0, 1.0, 1.0, 1.0, 1.0, 1.0, 1.0, 1.0, 1.0, 1.0, 1.0, 1.0, 1.0, 1.0, 1.0, 1.0, 1.0, 1.0, 1.0, 1.0, 1.0, 1.0, 1.0, 1.0, 1.0, 1.0, 1.0, 1.0, 1.0, 1.0, 1.0, 1.0, 1.0, 1.0, 1.0, 1.0, 1.0, 1.0, 1.0, 1.0, 1.0, 1.0, 1.0, 1.0, 1.0, 1.0, 1.0, 1.0, 1.0, 1.0, 1.0, 1.0, 1.0, 1.0, 1.0, 1.0, 1.0, 1.0, 1.0, 1.0, 1.0, 1.0, 1.0, 1.0, 1.0, 1.0, 1.0, 1.0, 1.0, 1.0, 1.0, 1.0, 1.0, 1.0, 1.0, 1.0, 1.0, 1.0, 1.0, 1.0, 1.0, 1.0, 1.0, 1.0, 1.0, 1.0, 1.0, 1.0, 1.0, 1.0, 1.0, 1.0, 1.0, 1.0, 1.0, 1.0, 1.0, 1.0, 1.0, 1.0, 1.0, 1.0, 1.0, 1.0, 1.0, 1.0, 1.0, 1.0, 1.0, 1.0, 1.0, 1.0, 1.0, 1.0, 1.0, 1.0, 1.0, 1.0, 1.0, 1.0, 1.0, 1.0, 1.0, 1.0, 1.0, 1.0, 1.0, 1.0, 1.0, 1.0, 1.0, 1.0, 1.0, 1.0, 1.0, 1.0, 1.0, 1.0, 1.0, 1.0, 1.0, 1.0, 1.0, 1.0, 1.0, 1.0, 1.0, 1.0, 1.0, 1.0, 1.0, 1.0, 1.0, 1.0, 1.0, 1.0, 1.0, 1.0, 1.0, 1.0, 1.0, 1.0, 1.0, 1.0, 1.0, 1.0, 1.0, 1.0, 1.0, 1.0, 1.0, 1.0, 1.0, 1.0, 1.0, 1.0, 1.0, 1.0, 1.0, 1.0, 1.0, 1.0, 1.0, 1.0, 1.0, 1.0, 1.0, 1.0, 1.0, 1.0, 1.0, 1.0, 1.0, 1.0, 1.0, 1.0, 1.0, 1.0, 1.0, 1.0, 1.0, 1.0, 1.0, 1.0, 1.0, 1.0, 1.0, 1.0, 1.0, 1.0, 1.0, 1.0, 1.0, 1.0, 1.0, 1.0, 1.0, 1.0, 1.0, 1.0, 1.0, 1.0, 1.0, 1.0, 1.0, 1.0, 1.0, 1.0, 1.0, 1.0, 1.0, 1.0, 1.0, 1.0, 1.0, 1.0, 1.0, 1.0, 1.0, 1.0, 1.0, 1.0, 1.0, 1.0, 1.0, 1.0, 1.0, 1.0, 1.0, 1.0, 1.0, 1.0, 1.0, 1.0, 1.0, 1.0, 1.0, 1.0, 1.0, 1.0, 1.0, 1.0, 1.0, 1.0, 1.0, 1.0, 1.0, 1.0, 1.0, 1.0, 1.0, 1.0, 1.0, 1.0, 1.0, 1.0, 1.0, 1.0, 1.0, 1.0, 1.0, 1.0, 1.0, 1.0, 1.0, 1.0, 1.0, 1.0, 1.0, 1.0, 1.0, 1.0, 1.0, 1.0, 1.0, 1.0, 1.0, 1.0, 1.0, 1.0, 1.0, 1.0, 1.0, 1.0, 1.0, 1.0, 1.0, 1.0, 1.0, 1.0, 1.0, 1.0, 1.0, 1.0, 1.0, 1.0, 1.0, 1.0, 1.0, 1.0, 1.0, 1.0, 1.0, 1.0, 1.0, 1.0, 1.0, 1.0, 1.0, 1.0, 1.0, 1.0, 1.0, 1.0, 1.0, 1.0, 1.0, 1.0, 1.0, 1.0, 1.0, 1.0, 1.0, 1.0, 1.0, 1.0, 1.0, 1.0, 1.0, 1.0, 1.0, 1.0, 1.0, 1.0, 1.0, 1.0, 1.0, 1.0, 1.0, 1.0, 1.0, 1.0, 1.0, 1.0, 1.0, 1.0, 1.0, 1.0, 1.0, 1.0, 1.0, 1.0, 1.0, 1.0, 1.0, 1.0, 1.0, 1.0, 1.0, 1.0, 1.0, 1.0, 1.0, 1.0, 1.0, 1.0, 1.0, 1.0, 1.0, 1.0, 1.0, 1.0, 1.0, 1.0, 1.0, 1.0, 1.0, 1.0, 1.0, 1.0, 1.0, 1.0, 1.0, 1.0, 1.0, 1.0, 1.0, 1.0, 1.0, 1.0, 1.0, 1.0, 1.0, 1.0, 1.0, 1.0, 1.0, 1.0, 1.0, 1.0, 1.0, 1.0, 1.0, 1.0, 1.0, 1.0, 1.0, 1.0, 1.0, 1.0, 1.0, 1.0, 1.0, 1.0, 1.0, 1.0, 1.0, 1.0, 1.0, 1.0, 1.0, 1.0, 1.0, 1.0, 1.0, 1.0, 1.0, 1.0, 1.0, 1.0, 1.0, 1.0, 1.0, 1.0, 1.0, 1.0, 1.0, 1.0, 1.0, 1.0, 1.0, 1.0, 1.0, 1.0, 1.0, 1.0, 1.0, 1.0, 1.0, 1.0, 1.0, 1.0, 1.0, 1.0, 1.0, 1.0, 1.0, 1.0, 1.0, 1.0, 1.0, 1.0, 1.0, 1.0, 1.0, 1.0, 1.0, 1.0, 1.0, 1.0, 1.0, 1.0, 1.0, 1.0, 1.0, 1.0, 1.0, 1.0, 1.0, 1.0, 1.0, 1.0, 1.0, 1.0, 1.0, 1.0, 1.0, 1.0, 1.0, 1.0, 1.0, 1.0, 1.0, 1.0, 1.0, 1.0, 1.0, 1.0, 1.0, 1.0, 1.0, 1.0, 1.0, 1.0, 1.0, 1.0, 1.0, 1.0, 1.0, 1.0, 1.0, 1.0, 1.0, 1.0, 1.0, 1.0, 1.0, 1.0, 1.0, 1.0, 1.0, 1.0, 1.0, 1.0, 1.0, 1.0, 1.0, 1.0, 1.0, 1.0, 1.0, 1.0, 1.0, 1.0, 1.0, 1.0, 1.0, 1.0, 1.0, 1.0, 1.0, 1.0, 1.0, 1.0, 1.0, 1.0, 1.0, 1.0, 1.0, 1.0, 1.0, 1.0, 1.0, 1.0, 1.0, 1.0, 1.0, 1.0, 1.0, 1.0, 1.0, 1.0, 1.0, 1.0, 1.0, 1.0, 1.0, 1.0, 1.0, 1.0, 1.0, 1.0, 1.0, 1.0, 1.0, 1.0, 1.0, 1.0, 1.0, 1.0, 1.0, 1.0, 1.0, 1.0, 1.0, 1.0, 1.0, 1.0, 1.0, 1.0, 1.0, 1.0, 1.0, 1.0, 1.0, 1.0, 1.0, 1.0, 1.0, 1.0, 1.0, 1.0, 1.0, 1.0, 1.0, 1.0, 1.0, 1.0, 1.0, 1.0, 1.0, 1.0, 1.0, 1.0, 1.0, 1.0, 1.0, 1.0, 1.0, 1.0, 1.0, 1.0, 1.0, 1.0, 1.0, 1.0, 1.0, 1.0, 1.0, 1.0, 1.0, 1.0, 1.0, 1.0, 1.0, 1.0, 1.0, 1.0, 1.0, 1.0, 1.0, 1.0, 1.0, 1.0, 1.0, 1.0, 1.0, 1.0, 1.0, 1.0, 1.0, 1.0, 1.0, 1.0, 1.0, 1.0, 1.0, 1.0, 1.0, 1.0, 1.0, 1.0, 1.0, 1.0, 1.0, 1.0, 1.0, 1.0, 1.0, 1.0, 1.0, 1.0, 1.0, 1.0, 1.0, 1.0, 1.0, 1.0, 1.0, 1.0, 1.0, 1.0, 1.0, 1.0, 1.0, 1.0, 1.0, 1.0, 1.0, 1.0, 1.0, 1.0, 1.0, 1.0, 1.0, 1.0, 1.0, 1.0, 1.0, 1.0, 1.0, 1.0, 1.0, 1.0, 1.0, 1.0, 1.0, 1.0, 1.0, 1.0, 1.0, 1.0, 1.0, 1.0, 1.0, 1.0, 1.0, 1.0, 1.0, 1.0, 1.0, 1.0, 1.0, 1.0, 1.0, 1.0, 1.0, 1.0, 1.0, 1.0, 1.0, 1.0, 1.0, 1.0, 1.0, 1.0, 1.0, 1.0, 1.0, 1.0, 1.0, 1.0, 1.0, 1.0, 1.0, 1.0, 1.0, 1.0, 1.0, 1.0, 1.0, 1.0, 1.0, 1.0, 1.0, 1.0, 1.0, 1.0, 1.0, 1.0, 1.0, 1.0, 1.0, 1.0, 1.0, 1.0, 1.0, 1.0, 1.0, 1.0, 1.0, 1.0, 1.0, 1.0, 1.0, 1.0, 1.0, 1.0, 1.0, 1.0, 1.0, 1.0, 1.0, 1.0, 1.0, 1.0, 1.0, 1.0, 1.0, 1.0, 1.0, 1.0, 1.0, 1.0, 1.0, 1.0, 1.0, 1.0, 1.0, 1.0, 1.0, 1.0, 1.0, 1.0, 1.0, 1.0, 1.0, 1.0, 1.0, 1.0, 1.0, 1.0, 1.0, 1.0, 1.0, 1.0, 1.0, 1.0, 1.0, 1.0, 1.0, 1.0, 1.0, 1.0, 1.0, 1.0, 1.0, 1.0, 1.0, 1.0, 1.0, 1.0, 1.0, 1.0, 1.0, 1.0, 1.0, 1.0, 1.0, 1.0, 1.0, 1.0, 1.0, 1.0, 1.0, 1.0, 1.0, 1.0, 1.0, 1.0, 1.0, 1.0, 1.0, 1.0, 1.0, 1.0, 1.0, 1.0, 1.0, 1.0, 1.0, 1.0, 1.0, 1.0, 1.0, 1.0, 1.0, 1.0, 1.0, 1.0, 1.0, 1.0, 1.0, 1.0, 1.0, 1.0, 1.0, 1.0, 1.0, 1.0, 1.0, 1.0, 1.0, 1.0, 1.0, 1.0, 1.0, 1.0, 1.0, 1.0, 1.0, 1.0, 1.0, 1.0, 1.0, 1.0, 1.0, 1.0, 1.0, 1.0, 1.0, 1.0, 1.0, 1.0, 1.0, 1.0, 1.0, 1.0, 1.0, 1.0, 1.0, 1.0, 1.0, 1.0, 1.0, 1.0, 1.0, 1.0, 1.0, 1.0, 1.0, 1.0, 1.0, 1.0, 1.0, 1.0, 1.0, 1.0, 1.0, 1.0, 1.0, 1.0, 1.0, 1.0, 1.0, 1.0, 1.0, 1.0, 1.0, 1.0, 1.0, 1.0, 1.0, 1.0, 1.0, 1.0, 1.0, 1.0, 1.0, 1.0, 1.0, 1.0, 1.0, 1.0, 1.0, 1.0, 1.0, 1.0, 1.0, 1.0, 1.0, 1.0, 1.0, 1.0, 1.0, 1.0, 1.0, 1.0, 1.0, 1.0, 1.0, 1.0, 1.0, 1.0, 1.0, 1.0, 1.0, 1.0, 1.0, 1.0, 1.0, 1.0, 1.0, 1.0, 1.0, 1.0, 1.0, 1.0, 1.0, 1.0, 1.0, 1.0, 1.0, 1.0, 1.0, 1.0, 1.0, 1.0, 1.0, 1.0, 1.0, 1.0, 1.0, 1.0, 1.0, 1.0, 1.0, 1.0, 1.0, 1.0, 1.0, 1.0, 1.0, 1.0, 1.0, 1.0, 1.0, 1.0, 1.0, 1.0, 1.0, 1.0, 1.0, 1.0, 1.0, 1.0, 1.0, 1.0, 1.0, 1.0, 1.0, 1.0, 1.0, 1.0, 1.0, 1.0, 1.0, 1.0, 1.0, 1.0, 1.0, 1.0, 1.0, 1.0, 1.0, 1.0, 1.0, 1.0, 1.0, 1.0, 1.0, 1.0, 1.0, 1.0, 1.0, 1.0, 1.0, 1.0, 1.0, 1.0, 1.0, 1.0, 1.0, 1.0, 1.0, 1.0, 1.0, 1.0, 1.0, 1.0, 1.0, 1.0, 1.0, 1.0, 1.0, 1.0, 1.0, 1.0, 1.0, 1.0, 1.0, 1.0, 1.0, 1.0, 1.0, 1.0, 1.0, 1.0, 1.0, 1.0, 1.0, 1.0, 1.0, 1.0, 1.0, 1.0, 1.0, 1.0, 1.0, 1.0, 1.0, 1.0, 1.0, 1.0, 1.0, 1.0, 1.0, 1.0, 1.0, 1.0, 1.0, 1.0, 1.0, 1.0, 1.0, 1.0, 1.0, 1.0, 1.0, 1.0, 1.0, 1.0, 1.0, 1.0, 1.0, 1.0, 1.0, 1.0, 1.0, 1.0, 1.0, 1.0, 1.0, 1.0, 1.0, 1.0, 1.0, 1.0, 1.0, 1.0, 1.0, 1.0, 1.0, 1.0, 1.0, 1.0, 1.0, 1.0, 1.0, 1.0, 1.0, 1.0, 1.0, 1.0, 1.0, 1.0, 1.0, 1.0, 1.0, 1.0, 1.0, 1.0, 1.0, 1.0, 1.0, 1.0, 1.0, 1.0, 1.0, 1.0, 1.0, 1.0, 1.0, 1.0, 1.0, 1.0, 1.0, 1.0, 1.0, 1.0, 1.0, 1.0, 1.0, 1.0, 1.0, 1.0, 1.0, 1.0, 1.0, 1.0, 1.0, 1.0, 1.0, 1.0, 1.0, 1.0, 1.0, 1.0, 1.0, 1.0, 1.0, 1.0, 1.0, 1.0, 1.0, 1.0, 1.0, 1.0, 1.0, 1.0, 1.0, 1.0, 1.0, 1.0, 1.0, 1.0, 1.0, 1.0, 1.0, 1.0, 1.0, 1.0, 1.0, 1.0, 1.0, 1.0, 1.0, 1.0, 1.0, 1.0, 1.0, 1.0, 1.0, 1.0, 1.0, 1.0, 1.0, 1.0, 1.0, 1.0, 1.0, 1.0, 1.0, 1.0, 1.0, 1.0, 1.0, 1.0, 1.0, 1.0, 1.0, 1.0, 1.0, 1.0, 1.0, 1.0, 1.0, 1.0, 1.0, 1.0, 1.0, 1.0, 1.0, 1.0, 1.0, 1.0, 1.0, 1.0, 1.0, 1.0, 1.0, 1.0, 1.0, 1.0, 1.0, 1.0, 1.0, 1.0, 1.0, 1.0, 1.0, 1.0, 1.0, 1.0, 1.0, 1.0, 1.0, 1.0, 1.0, 1.0, 1.0, 1.0, 1.0, 1.0, 1.0, 1.0, 1.0, 1.0, 1.0, 1.0, 1.0, 1.0, 1.0, 1.0, 1.0, 1.0, 1.0, 1.0, 1.0, 1.0, 1.0, 1.0, 1.0, 1.0, 1.0, 1.0, 1.0, 1.0, 1.0, 1.0, 1.0, 1.0, 1.0, 1.0, 1.0, 1.0, 1.0, 1.0, 1.0, 1.0, 1.0, 1.0, 1.0, 1.0, 1.0, 1.0, 1.0, 1.0, 1.0, 1.0, 1.0, 1.0, 1.0, 1.0, 1.0, 1.0, 1.0, 1.0, 1.0, 1.0, 1.0, 1.0, 1.0, 1.0, 1.0, 1.0, 1.0, 1.0, 1.0, 1.0, 1.0, 1.0, 1.0, 1.0, 1.0, 1.0, 1.0, 1.0, 1.0, 1.0, 1.0, 1.0, 1.0, 1.0, 1.0, 1.0, 1.0, 1.0, 1.0, 1.0, 1.0, 1.0, 1.0, 1.0, 1.0, 1.0, 1.0, 1.0, 1.0, 1.0, 1.0, 1.0, 1.0, 1.0, 1.0, 1.0, 1.0, 1.0, 1.0, 1.0, 1.0, 1.0, 1.0, 1.0, 1.0, 1.0, 1.0, 1.0, 1.0, 1.0, 1.0, 1.0, 1.0, 1.0, 1.0, 1.0, 1.0, 1.0, 1.0, 1.0, 1.0, 1.0, 1.0, 1.0, 1.0, 1.0, 1.0, 1.0, 1.0, 1.0, 1.0, 1.0, 1.0, 1.0, 1.0, 1.0, 1.0, 1.0, 1.0, 1.0, 1.0, 1.0, 1.0, 1.0, 1.0, 1.0, 1.0, 1.0, 1.0, 1.0, 1.0, 1.0, 1.0, 1.0, 1.0, 1.0, 1.0, 1.0, 1.0, 1.0, 1.0, 1.0, 1.0, 1.0, 1.0, 1.0, 1.0, 1.0, 1.0, 1.0, 1.0, 1.0, 1.0, 1.0, 1.0, 1.0, 1.0, 1.0, 1.0, 1.0, 1.0, 1.0, 1.0, 1.0, 1.0, 1.0, 1.0, 1.0, 1.0, 1.0, 1.0, 1.0, 1.0, 1.0, 1.0, 1.0, 1.0, 1.0, 1.0, 1.0, 1.0, 1.0, 1.0, 1.0, 1.0, 1.0, 1.0, 1.0, 1.0, 1.0, 1.0, 1.0, 1.0, 1.0, 1.0, 1.0, 1.0, 1.0, 1.0, 1.0, 1.0, 1.0, 1.0, 1.0, 1.0, 1.0, 1.0, 1.0, 1.0, 1.0, 1.0, 1.0, 1.0, 1.0, 1.0, 1.0, 1.0, 1.0, 1.0, 1.0, 1.0, 1.0, 1.0, 1.0, 1.0, 1.0, 1.0, 1.0, 1.0, 1.0, 1.0, 1.0, 1.0, 1.0, 1.0, 1.0, 1.0, 1.0, 1.0, 1.0, 1.0, 1.0, 1.0, 1.0, 1.0, 1.0, 1.0, 1.0, 1.0, 1.0, 1.0, 1.0, 1.0, 1.0, 1.0, 1.0, 1.0, 1.0, 1.0, 1.0, 1.0, 1.0, 1.0, 1.0, 1.0, 1.0, 1.0, 1.0, 1.0, 1.0, 1.0, 1.0, 1.0, 1.0, 1.0, 1.0, 1.0, 1.0, 1.0, 1.0, 1.0, 1.0, 1.0, 1.0, 1.0, 1.0, 1.0, 1.0, 1.0, 1.0, 1.0, 1.0, 1.0, 1.0, 1.0, 1.0, 1.0, 1.0, 1.0, 1.0, 1.0, 1.0, 1.0, 1.0, 1.0, 1.0, 1.0, 1.0, 1.0, 1.0, 1.0, 1.0, 1.0, 1.0, 1.0, 1.0, 1.0, 1.0, 1.0, 1.0, 1.0, 1.0, 1.0, 1.0, 1.0, 1.0, 1.0, 1.0, 1.0, 1.0, 1.0, 1.0, 1.0, 1.0, 1.0, 1.0, 1.0, 1.0, 1.0, 1.0, 1.0, 1.0, 1.0, 1.0, 1.0, 1.0, 1.0, 1.0, 1.0, 1.0, 1.0, 1.0, 1.0, 1.0, 1.0, 1.0, 1.0, 1.0, 1.0, 1.0, 1.0, 1.0, 1.0, 1.0, 1.0, 1.0, 1.0, 1.0, 1.0, 1.0, 1.0, 1.0, 1.0, 1.0, 1.0, 1.0, 1.0, 1.0, 1.0, 1.0, 1.0, 1.0, 1.0, 1.0, 1.0, 1.0, 1.0, 1.0, 1.0, 1.0, 1.0, 1.0, 1.0, 1.0, 1.0, 1.0, 1.0, 1.0, 1.0, 1.0, 1.0, 1.0, 1.0, 1.0, 1.0, 1.0, 1.0, 1.0, 1.0, 1.0, 1.0, 1.0, 1.0, 1.0, 1.0, 1.0, 1.0, 1.0, 1.0, 1.0, 1.0, 1.0, 1.0, 1.0, 1.0, 1.0, 1.0, 1.0, 1.0, 1.0, 1.0, 1.0, 1.0, 1.0, 1.0, 1.0, 1.0, 1.0, 1.0, 1.0, 1.0, 1.0, 1.0, 1.0, 1.0, 1.0, 1.0, 1.0, 1.0, 1.0, 1.0, 1.0, 1.0, 1.0, 1.0, 1.0, 1.0, 1.0, 1.0, 1.0, 1.0, 1.0, 1.0, 1.0, 1.0, 1.0, 1.0, 1.0, 1.0, 1.0, 1.0, 1.0, 1.0, 1.0, 1.0, 1.0, 1.0, 1.0, 1.0, 1.0, 1.0, 1.0, 1.0, 1.0, 1.0, 1.0, 1.0, 1.0, 1.0, 1.0, 1.0, 1.0, 1.0, 1.0, 1.0, 1.0, 1.0, 1.0, 1.0, 1.0, 1.0, 1.0, 1.0, 1.0, 1.0, 1.0, 1.0, 1.0, 1.0, 1.0, 1.0, 1.0, 1.0, 1.0, 1.0, 1.0, 1.0, 1.0, 1.0, 1.0, 1.0, 1.0, 1.0, 1.0, 1.0, 1.0, 1.0, 1.0, 1.0, 1.0, 1.0, 1.0, 1.0, 1.0, 1.0, 1.0, 1.0, 1.0, 1.0, 1.0, 1.0, 1.0, 1.0, 1.0, 1.0, 1.0, 1.0, 1.0, 1.0, 1.0, 1.0, 1.0, 1.0, 1.0, 1.0, 1.0, 1.0, 1.0, 1.0, 1.0, 1.0, 1.0, 1.0, 1.0, 1.0, 1.0, 1.0, 1.0, 1.0, 1.0, 1.0, 1.0, 1.0, 1.0, 1.0, 1.0, 1.0, 1.0, 1.0, 1.0, 1.0, 1.0, 1.0, 1.0, 1.0, 1.0, 1.0, 1.0, 1.0, 1.0, 1.0, 1.0, 1.0, 1.0, 1.0, 1.0, 1.0, 1.0, 1.0, 1.0, 1.0, 1.0, 1.0, 1.0, 1.0, 1.0, 1.0, 1.0, 1.0, 1.0, 1.0, 1.0, 1.0, 1.0, 1.0, 1.0, 1.0, 1.0, 1.0, 1.0, 1.0, 1.0, 1.0, 1.0, 1.0, 1.0, 1.0, 1.0, 1.0, 1.0, 1.0, 1.0, 1.0, 1.0, 1.0, 1.0, 1.0, 1.0, 1.0, 1.0, 1.0, 1.0, 1.0, 1.0, 1.0, 1.0, 1.0, 1.0, 1.0, 1.0, 1.0, 1.0, 1.0, 1.0, 1.0, 1.0, 1.0, 1.0, 1.0, 1.0, 1.0, 1.0, 1.0, 1.0, 1.0, 1.0, 1.0, 1.0, 1.0, 1.0, 1.0, 1.0, 1.0, 1.0, 1.0, 1.0, 1.0, 1.0, 1.0, 1.0, 1.0, 1.0, 1.0, 1.0, 1.0, 1.0, 1.0, 1.0, 1.0, 1.0, 1.0, 1.0, 1.0, 1.0, 1.0, 1.0, 1.0, 1.0, 1.0, 1.0, 1.0, 1.0, 1.0, 1.0, 1.0, 1.0, 1.0, 1.0, 1.0, 1.0, 1.0, 1.0, 1.0, 1.0, 1.0, 1.0, 1.0, 1.0, 1.0, 1.0, 1.0, 1.0, 1.0, 1.0, 1.0, 1.0, 1.0, 1.0, 1.0, 1.0, 1.0, 1.0, 1.0, 1.0, 1.0, 1.0, 1.0, 1.0, 1.0, 1.0, 1.0, 1.0, 1.0, 1.0, 1.0, 1.0, 1.0, 1.0, 1.0, 1.0, 1.0, 1.0, 1.0, 1.0, 1.0, 1.0, 1.0, 1.0, 1.0, 1.0, 1.0, 1.0, 1.0, 1.0, 1.0, 1.0, 1.0, 1.0, 1.0, 1.0, 1.0, 1.0, 1.0, 1.0, 1.0, 1.0, 1.0, 1.0, 1.0, 1.0, 1.0, 1.0, 1.0, 1.0, 1.0, 1.0, 1.0, 1.0, 1.0, 1.0, 1.0, 1.0, 1.0, 1.0, 1.0, 1.0, 1.0, 1.0, 1.0, 1.0, 1.0, 1.0, 1.0, 1.0, 1.0, 1.0, 1.0, 1.0, 1.0, 1.0, 1.0, 1.0, 1.0, 1.0, 1.0, 1.0, 1.0, 1.0, 1.0, 1.0, 1.0, 1.0, 1.0, 1.0, 1.0, 1.0, 1.0, 1.0, 1.0, 1.0, 1.0, 1.0, 1.0, 1.0, 1.0, 1.0, 1.0, 1.0, 1.0, 1.0, 1.0, 1.0, 1.0, 1.0, 1.0, 1.0, 1.0, 1.0, 1.0, 1.0, 1.0, 1.0, 1.0, 1.0, 1.0, 1.0, 1.0, 1.0, 1.0, 1.0, 1.0, 1.0, 1.0, 1.0, 1.0, 1.0, 1.0, 1.0, 1.0, 1.0, 1.0, 1.0, 1.0, 1.0, 1.0, 1.0, 1.0, 1.0, 1.0, 1.0, 1.0, 1.0, 1.0, 1.0, 1.0, 1.0, 1.0, 1.0, 1.0, 1.0, 1.0, 1.0, 1.0, 1.0, 1.0, 1.0, 1.0, 1.0, 1.0, 1.0, 1.0, 1.0, 1.0, 1.0, 1.0, 1.0, 1.0, 1.0, 1.0, 1.0, 1.0, 1.0, 1.0, 1.0, 1.0, 1.0, 1.0, 1.0, 1.0, 1.0, 1.0, 1.0, 1.0, 1.0, 1.0, 1.0, 1.0, 1.0, 1.0, 1.0, 1.0, 1.0, 1.0, 1.0, 1.0, 1.0, 1.0, 1.0, 1.0, 1.0, 1.0, 1.0, 1.0, 1.0, 1.0, 1.0, 1.0, 1.0, 1.0, 1.0, 1.0, 1.0, 1.0, 1.0, 1.0, 1.0, 1.0, 1.0, 1.0, 1.0, 1.0, 1.0, 1.0, 1.0, 1.0, 1.0, 1.0, 1.0, 1.0, 1.0, 1.0, 1.0, 1.0, 1.0, 1.0, 1.0, 1.0, 1.0, 1.0, 1.0, 1.0, 1.0, 1.0, 1.0, 1.0, 1.0, 1.0, 1.0, 1.0, 1.0, 1.0, 1.0, 1.0, 1.0, 1.0, 1.0, 1.0, 1.0, 1.0, 1.0, 1.0, 1.0, 1.0, 1.0, 1.0, 1.0, 1.0, 1.0, 1.0, 1.0, 1.0, 1.0, 1.0, 1.0, 1.0, 1.0, 1.0, 1.0, 1.0, 1.0, 1.0, 1.0, 1.0, 1.0, 1.0, 1.0, 1.0, 1.0, 1.0, 1.0, 1.0, 1.0, 1.0, 1.0, 1.0, 1.0, 1.0, 1.0, 1.0, 1.0, 1.0, 1.0, 1.0, 1.0, 1.0, 1.0, 1.0, 1.0, 1.0, 1.0, 1.0, 1.0, 1.0, 1.0, 1.0, 1.0, 1.0, 1.0, 1.0, 1.0, 1.0, 1.0, 1.0, 1.0, 1.0, 1.0, 1.0, 1.0, 1.0, 1.0, 1.0, 1.0, 1.0, 1.0, 1.0, 1.0, 1.0, 1.0, 1.0, 1.0, 1.0, 1.0, 1.0, 1.0, 1.0, 1.0, 1.0, 1.0, 1.0, 1.0, 1.0, 1.0, 1.0, 1.0, 1.0, 1.0, 1.0, 1.0, 1.0, 1.0, 1.0, 1.0, 1.0, 1.0, 1.0, 1.0, 1.0, 1.0, 1.0, 1.0, 1.0, 1.0, 1.0, 1.0, 1.0, 1.0, 1.0, 1.0, 1.0, 1.0, 1.0, 1.0, 1.0, 1.0, 1.0, 1.0, 1.0, 1.0, 1.0, 1.0, 1.0, 1.0, 1.0, 1.0, 1.0, 1.0, 1.0, 1.0, 1.0, 1.0, 1.0, 1.0, 1.0, 1.0, 1.0, 1.0, 1.0, 1.0, 1.0, 1.0, 1.0, 1.0, 1.0, 1.0, 1.0, 1.0, 1.0, 1.0, 1.0, 1.0, 1.0, 1.0, 1.0, 1.0, 1.0, 1.0, 1.0, 1.0, 1.0, 1.0, 1.0, 1.0, 1.0, 1.0, 1.0, 1.0, 1.0, 1.0, 1.0, 1.0, 1.0, 1.0, 1.0, 1.0, 1.0, 1.0, 1.0, 1.0, 1.0, 1.0, 1.0, 1.0, 1.0, 1.0, 1.0, 1.0, 1.0, 1.0, 1.0, 1.0, 1.0, 1.0, 1.0, 1.0, 1.0, 1.0, 1.0, 1.0, 1.0, 1.0, 1.0, 1.0, 1.0, 1.0, 1.0, 1.0, 1.0, 1.0, 1.0, 1.0, 1.0, 1.0, 1.0, 1.0, 1.0, 1.0, 1.0, 1.0, 1.0, 1.0, 1.0, 1.0, 1.0, 1.0, 1.0, 1.0, 1.0, 1.0, 1.0, 1.0, 1.0, 1.0, 1.0, 1.0, 1.0, 1.0, 1.0, 1.0, 1.0, 1.0, 1.0, 1.0, 1.0, 1.0, 1.0, 1.0, 1.0, 1.0, 1.0, 1.0, 1.0, 1.0, 1.0, 1.0, 1.0, 1.0, 1.0, 1.0, 1.0, 1.0, 1.0, 1.0, 1.0, 1.0, 1.0, 1.0, 1.0, 1.0, 1.0, 1.0, 1.0, 1.0, 1.0, 1.0, 1.0, 1.0, 1.0, 1.0, 1.0, 1.0, 1.0, 1.0, 1.0, 1.0, 1.0, 1.0, 1.0, 1.0, 1.0, 1.0, 1.0, 1.0, 1.0, 1.0, 1.0, 1.0, 1.0, 1.0, 1.0, 1.0, 1.0, 1.0, 1.0, 1.0, 1.0, 1.0, 1.0, 1.0, 1.0, 1.0, 1.0, 1.0, 1.0, 1.0, 1.0, 1.0, 1.0, 1.0, 1.0, 1.0, 1.0, 1.0, 1.0, 1.0, 1.0, 1.0, 1.0, 1.0, 1.0, 1.0, 1.0, 1.0, 1.0, 1.0, 1.0, 1.0, 1.0, 1.0, 1.0, 1.0, 1.0, 1.0, 1.0, 1.0, 1.0, 1.0, 1.0, 1.0, 1.0, 1.0, 1.0, 1.0, 1.0, 1.0, 1.0, 1.0, 1.0, 1.0, 1.0, 1.0, 1.0, 1.0, 1.0, 1.0, 1.0, 1.0, 1.0, 1.0, 1.0, 1.0, 1.0, 1.0, 1.0, 1.0, 1.0, 1.0, 1.0, 1.0, 1.0, 1.0, 1.0, 1.0, 1.0, 1.0, 1.0, 1.0, 1.0, 1.0, 1.0, 1.0, 1.0, 1.0, 1.0, 1.0, 1.0, 1.0, 1.0, 1.0, 1.0, 1.0, 1.0, 1.0, 1.0, 1.0, 1.0, 1.0, 1.0, 1.0, 1.0, 1.0, 1.0, 1.0, 1.0, 1.0, 1.0, 1.0, 1.0, 1.0, 1.0, 1.0, 1.0, 1.0, 1.0, 1.0, 1.0, 1.0, 1.0, 1.0, 1.0, 1.0, 1.0, 1.0, 1.0, 1.0, 1.0, 1.0, 1.0, 1.0, 1.0, 1.0, 1.0, 1.0, 1.0, 1.0, 1.0, 1.0, 1.0, 1.0, 1.0, 1.0, 1.0, 1.0, 1.0, 1.0, 1.0, 1.0, 1.0, 1.0, 1.0, 1.0, 1.0, 1.0, 1.0, 1.0, 1.0, 1.0, 1.0, 1.0, 1.0, 1.0, 1.0, 1.0, 1.0, 1.0, 1.0, 1.0, 1.0, 1.0, 1.0, 1.0, 1.0, 1.0, 1.0, 1.0, 1.0, 1.0, 1.0, 1.0, 1.0, 1.0, 1.0, 1.0, 1.0, 1.0, 1.0, 1.0, 1.0, 1.0, 1.0, 1.0, 1.0, 1.0, 1.0, 1.0, 1.0, 1.0, 1.0, 1.0, 1.0, 1.0, 1.0, 1.0, 1.0, 1.0, 1.0, 1.0, 1.0, 1.0, 1.0, 1.0, 1.0, 1.0, 1.0, 1.0, 1.0, 1.0, 1.0, 1.0, 1.0, 1.0, 1.0, 1.0, 1.0, 1.0, 1.0, 1.0, 1.0, 1.0, 1.0, 1.0, 1.0, 1.0, 1.0, 1.0, 1.0, 1.0, 1.0, 1.0, 1.0, 1.0, 1.0, 1.0, 1.0, 1.0, 1.0, 1.0, 1.0, 1.0, 1.0, 1.0, 1.0, 1.0, 1.0, 1.0, 1.0, 1.0, 1.0, 1.0, 1.0, 1.0, 1.0, 1.0, 1.0, 1.0, 1.0, 1.0, 1.0, 1.0, 1.0, 1.0, 1.0, 1.0, 1.0, 1.0, 1.0, 1.0, 1.0, 1.0, 1.0, 1.0, 1.0, 1.0, 1.0, 1.0, 1.0, 1.0, 1.0, 1.0, 1.0, 1.0, 1.0, 1.0, 1.0, 1.0, 1.0, 1.0, 1.0, 1.0, 1.0, 1.0, 1.0, 1.0, 1.0, 1.0, 1.0, 1.0, 1.0, 1.0, 1.0, 1.0, 1.0, 1.0, 1.0, 1.0, 1.0, 1.0, 1.0, 1.0, 1.0, 1.0, 1.0, 1.0, 1.0, 1.0, 1.0, 1.0, 1.0, 1.0, 1.0, 1.0, 1.0, 1.0, 1.0, 1.0, 1.0, 1.0, 1.0, 1.0, 1.0, 1.0, 1.0, 1.0, 1.0, 1.0, 1.0, 1.0, 1.0, 1.0, 1.0, 1.0, 1.0, 1.0, 1.0, 1.0, 1.0, 1.0, 1.0, 1.0, 1.0, 1.0, 1.0, 1.0, 1.0, 1.0, 1.0, 1.0, 1.0, 1.0, 1.0, 1.0, 1.0, 1.0, 1.0, 1.0, 1.0, 1.0, 1.0, 1.0, 1.0, 1.0, 1.0, 1.0, 1.0, 1.0, 1.0, 1.0, 1.0, 1.0, 1.0, 1.0, 1.0, 1.0, 1.0, 1.0, 1.0, 1.0, 1.0, 1.0, 1.0, 1.0, 1.0, 1.0, 1.0, 1.0, 1.0, 1.0, 1.0, 1.0, 1.0, 1.0, 1.0, 1.0, 1.0, 1.0, 1.0, 1.0, 1.0, 1.0, 1.0, 1.0, 1.0, 1.0, 1.0, 1.0, 1.0, 1.0, 1.0, 1.0, 1.0, 1.0, 1.0, 1.0, 1.0, 1.0, 1.0, 1.0, 1.0, 1.0, 1.0, 1.0, 1.0, 1.0, 1.0, 1.0, 1.0, 1.0, 1.0, 1.0, 1.0, 1.0, 1.0, 1.0, 1.0, 1.0, 1.0, 1.0, 1.0, 1.0, 1.0, 1.0, 1.0, 1.0, 1.0, 1.0, 1.0, 1.0, 1.0, 1.0, 1.0, 1.0, 1.0, 1.0, 1.0, 1.0, 1.0, 1.0, 1.0, 1.0, 1.0, 1.0, 1.0, 1.0, 1.0, 1.0, 1.0, 1.0, 1.0, 1.0, 1.0, 1.0, 1.0, 1.0, 1.0, 1.0, 1.0, 1.0, 1.0, 1.0, 1.0, 1.0, 1.0, 1.0, 1.0, 1.0, 1.0, 1.0, 1.0, 1.0, 1.0, 1.0, 1.0, 1.0, 1.0, 1.0, 1.0, 1.0, 1.0, 1.0, 1.0, 1.0, 1.0, 1.0, 1.0, 1.0, 1.0, 1.0, 1.0, 1.0, 1.0, 1.0, 1.0, 1.0, 1.0, 1.0, 1.0, 1.0, 1.0, 1.0, 1.0, 1.0, 1.0, 1.0, 1.0, 1.0, 1.0, 1.0, 1.0, 1.0, 1.0, 1.0, 1.0, 1.0, 1.0, 1.0, 1.0, 1.0, 1.0, 1.0, 1.0, 1.0, 1.0, 1.0, 1.0, 1.0, 1.0, 1.0, 1.0, 1.0])
me_plane.materials.append(None)
me_plane.use_remesh_preserve_volume = False
me_plane.use_remesh_preserve_attributes = False
me_plane.use_mirror_vertex_groups = False
me_plane.update()

# ---- objects
ob_plane = bpy.data.objects.new('Plane', me_plane)
ob_point = bpy.data.objects.new('Point', light_point)

# ---- transforms, parenting, visibility, modifiers, constraints
ob_plane.location = (0.0, 0.0, 0.0)
ob_plane.lineart.crease_threshold = 0.0
_m = ob_plane.modifiers.new('Mirror', 'MIRROR')
_m.use_axis = (False, True, False)
_m = ob_plane.modifiers.new('Subdivision', 'SUBSURF')
_m.uv_smooth = 'PRESERVE_CORNERS'
_m.levels = 2
_m.show_only_control_edges = False
ob_point.location = (-19.26, 21.89, 27.14)
ob_point.lineart.crease_threshold = 0.0

# ---- collection membership
col_collection.objects.link(ob_plane)
col_collection.objects.link(ob_point)

# ---- scene / render settings (as saved in the file)
scene.frame_start = 1; scene.frame_end = 250; scene.frame_set(166)
scene.render.engine = 'CYCLES'
scene.cycles.use_denoising = False
scene.cycles.samples = 128
scene.cycles.sampling_pattern = 'TABULATED_SOBOL'
scene.cycles.use_adaptive_sampling = False
scene.cycles.use_light_tree = False
scene.view_settings.view_transform = 'Filmic'
bpy.context.view_layer.update()

# ---- added for rendering (the .blend has no active camera): camera
cam_auto = bpy.data.cameras.new('AutoCamera')
cam_auto.lens = 50.0
cam_auto.sensor_width = 36.0
cam_auto.clip_end = 1000.0
ob_auto_camera = bpy.data.objects.new('AutoCamera', cam_auto)
scene.collection.objects.link(ob_auto_camera)
ob_auto_camera.location = (5.28414, -6.66036, 5.53449)
ob_auto_camera.rotation_euler = (1.09748, -7.21219e-08, 0.694738)
scene.camera = ob_auto_camera
bpy.context.view_layer.update()
